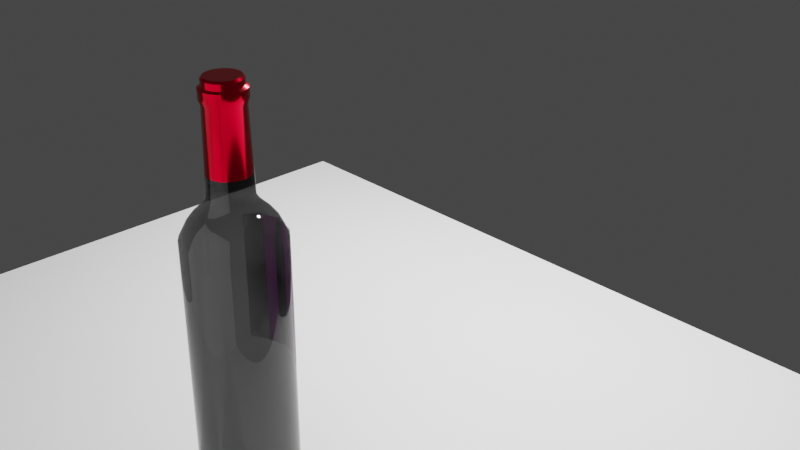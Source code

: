 # Source: BOTELLA.blend  (saved by Blender 3.1.7; exported with 4.5.12 LTS)
import bpy
from mathutils import Matrix  # noqa: F401  (used for matrix-valued properties, if any)

bpy.ops.wm.read_factory_settings(use_empty=True)
scene = bpy.context.scene
scene.name = 'Scene'

# ---- collections
col_collection = bpy.data.collections.new('Collection'); scene.collection.children.link(col_collection)

# ---- images (referenced by path relative to the original .blend; pixels are not part of the script)
import os
ASSET_DIR = os.environ.get("B2B_ASSET_DIR", "")  # directory of the original .blend (textures are referenced by path, not embedded)
HERE = os.path.dirname(os.path.abspath(__file__))  # packed textures are extracted next to this script under _unpacked/

def load_image(name, relpath, width, height, colorspace="sRGB"):
    """Load a texture the original file referenced (path relative to the .blend, or extracted next to this script)."""
    p = next((c for c in (os.path.join(HERE, relpath), os.path.join(ASSET_DIR, relpath)) if relpath and os.path.exists(c)), "")
    if p:
        img = bpy.data.images.load(p, check_existing=True)
        img.name = name
    else:  # same state as the original file: an image datablock whose file is absent (Cycles renders it pink)
        img = bpy.data.images.new(name, width, height)
        img.source = "FILE"
        img.filepath = "//" + (relpath or name)
    img.colorspace_settings.name = colorspace
    return img
img_protos_gran_reserva_gen_rica_jpg = load_image('Protos-Gran-Reserva-GENÉRICA.jpg', 'Protos-Gran-Reserva-GENÉRICA.jpg', 1024, 1024, 'sRGB')

# ---- materials (node trees are filled in below, after node groups)
mat_material_001 = bpy.data.materials.new('Material.001')
mat_material_002 = bpy.data.materials.new('Material.002')
mat_material = bpy.data.materials.new('Material')
mat_protos_gran_reserva_gen_rica = bpy.data.materials.new('Protos-Gran-Reserva-GENÉRICA')
mat_protos_gran_reserva_gen_rica.surface_render_method = 'BLENDED'
mat_protos_gran_reserva_gen_rica.blend_method = 'BLEND'

# ---- node groups
ng_auto_smooth = bpy.data.node_groups.new('Auto Smooth', 'GeometryNodeTree')
_s = ng_auto_smooth.interface.new_socket(name='Geometry', in_out='OUTPUT', socket_type='NodeSocketGeometry')
_s = ng_auto_smooth.interface.new_socket(name='Geometry', in_out='INPUT', socket_type='NodeSocketGeometry')
_s = ng_auto_smooth.interface.new_socket(name='Angle', in_out='INPUT', socket_type='NodeSocketFloat')
_s.subtype = 'ANGLE'
_s.min_value = 0.0
_s.max_value = 3.142
ng_auto_smooth.is_modifier = True
_N = ng_auto_smooth.nodes; _L = ng_auto_smooth.links
n0 = _N.new('NodeGroupOutput'); n0.name = 'Group Output'; n0.location = (480, -100)
n1 = _N.new('NodeGroupInput'); n1.name = 'Group Input'; n1.location = (-420, -300)
n2 = _N.new('NodeGroupInput'); n2.name = 'Group Input.001'; n2.location = (-60, -100)
n3 = _N.new('GeometryNodeSetShadeSmooth'); n3.name = 'Set Shade Smooth'; n3.location = (120, -100)
n3.domain = 'EDGE'
n4 = _N.new('GeometryNodeSetShadeSmooth'); n4.name = 'Set Shade Smooth.001'; n4.location = (300, -100)
n5 = _N.new('GeometryNodeInputMeshEdgeAngle'); n5.name = 'Edge Angle'; n5.location = (-420, -220)
n6 = _N.new('GeometryNodeInputEdgeSmooth'); n6.name = 'Is Edge Smooth'; n6.location = (-60, -160)
n7 = _N.new('GeometryNodeInputShadeSmooth'); n7.name = 'Is Face Smooth'; n7.location = (-240, -340)
n8 = _N.new('FunctionNodeBooleanMath'); n8.name = 'Boolean Math'; n8.location = (-60, -220)
n9 = _N.new('FunctionNodeCompare'); n9.name = 'Compare'; n9.location = (-240, -180)
n9.operation = 'LESS_EQUAL'
_L.new(n5.outputs[0], n9.inputs[0])
_L.new(n4.outputs[0], n0.inputs[0])
_L.new(n1.outputs[1], n9.inputs[1])
_L.new(n9.outputs[0], n8.inputs[0])
_L.new(n7.outputs[0], n8.inputs[1])
_L.new(n2.outputs[0], n3.inputs[0])
_L.new(n6.outputs[0], n3.inputs[1])
_L.new(n3.outputs[0], n4.inputs[0])
_L.new(n8.outputs[0], n3.inputs[2])
n0.is_active_output = True

# ---- material node trees
mat_material_001.use_nodes = True; mat_material_001.node_tree.nodes.clear()
_N = mat_material_001.node_tree.nodes; _L = mat_material_001.node_tree.links
n0 = _N.new('ShaderNodeBsdfPrincipled'); n0.name = 'Principled BSDF'; n0.location = (10, 300)
n0.distribution = 'GGX'
n0.subsurface_method = 'RANDOM_WALK_SKIN'
n0.inputs[0].default_value = (0.0, 0.0, 0.0, 1.0)
n0.inputs[2].default_value = 0.0
n0.inputs[3].default_value = 1.45
n0.inputs[27].default_value = (0.0, 0.0, 0.0, 1.0)
n0.inputs[28].default_value = 1.0
n1 = _N.new('ShaderNodeOutputMaterial'); n1.name = 'Material Output'; n1.location = (696, 315)
n2 = _N.new('ShaderNodeMixShader'); n2.name = 'Mix Shader'; n2.location = (522, 313)
n2.inputs[0].default_value = 0.1733
n3 = _N.new('ShaderNodeBsdfTransparent'); n3.name = 'Transparent BSDF'; n3.location = (269, 74)
_L.new(n2.outputs[0], n1.inputs[0])
_L.new(n0.outputs[0], n2.inputs[1])
_L.new(n3.outputs[0], n2.inputs[2])
n1.is_active_output = True
mat_material_002.use_nodes = True; mat_material_002.node_tree.nodes.clear()
_N = mat_material_002.node_tree.nodes; _L = mat_material_002.node_tree.links
n0 = _N.new('ShaderNodeBsdfPrincipled'); n0.name = 'Principled BSDF'; n0.location = (10, 300)
n0.distribution = 'GGX'
n0.subsurface_method = 'RANDOM_WALK_SKIN'
n0.inputs[0].default_value = (0.8, 0.0002859, 0.02236, 1.0)
n0.inputs[1].default_value = 1.0
n0.inputs[2].default_value = 0.1364
n0.inputs[3].default_value = 1.45
n0.inputs[27].default_value = (0.0, 0.0, 0.0, 1.0)
n0.inputs[28].default_value = 1.0
n1 = _N.new('ShaderNodeOutputMaterial'); n1.name = 'Material Output'; n1.location = (300, 300)
_L.new(n0.outputs[0], n1.inputs[0])
n1.is_active_output = True
mat_material.use_nodes = True; mat_material.node_tree.nodes.clear()
_N = mat_material.node_tree.nodes; _L = mat_material.node_tree.links
n0 = _N.new('ShaderNodeBsdfPrincipled'); n0.name = 'Principled BSDF'; n0.location = (10, 300)
n0.distribution = 'GGX'
n0.subsurface_method = 'RANDOM_WALK_SKIN'
n0.inputs[3].default_value = 1.45
n0.inputs[27].default_value = (0.0, 0.0, 0.0, 1.0)
n0.inputs[28].default_value = 1.0
n1 = _N.new('ShaderNodeOutputMaterial'); n1.name = 'Material Output'; n1.location = (300, 300)
_L.new(n0.outputs[0], n1.inputs[0])
n1.is_active_output = True
mat_protos_gran_reserva_gen_rica.use_nodes = True; mat_protos_gran_reserva_gen_rica.node_tree.nodes.clear()
_N = mat_protos_gran_reserva_gen_rica.node_tree.nodes; _L = mat_protos_gran_reserva_gen_rica.node_tree.links
n0 = _N.new('ShaderNodeOutputMaterial'); n0.name = 'Material Output'; n0.location = (300, 300)
n1 = _N.new('ShaderNodeTexImage'); n1.name = 'Image Texture'; n1.location = (-200, 300)
n1.image = img_protos_gran_reserva_gen_rica_jpg
n1.extension = 'CLIP'
n2 = _N.new('ShaderNodeBsdfPrincipled'); n2.name = 'Principled BSDF'; n2.location = (0, 300)
n2.distribution = 'GGX'
n2.subsurface_method = 'RANDOM_WALK_SKIN'
n2.inputs[3].default_value = 1.45
n2.inputs[27].default_value = (0.0, 0.0, 0.0, 1.0)
n2.inputs[28].default_value = 1.0
_L.new(n1.outputs[0], n2.inputs[0])
_L.new(n1.outputs[1], n2.inputs[4])
_L.new(n2.outputs[0], n0.inputs[0])
n0.is_active_output = True

# ---- world
world_world = bpy.data.worlds.new('World'); scene.world = world_world
world_world.use_nodes = True; world_world.node_tree.nodes.clear()
_N = world_world.node_tree.nodes; _L = world_world.node_tree.links
n0 = _N.new('ShaderNodeOutputWorld'); n0.name = 'World Output'; n0.location = (300, 300)
n1 = _N.new('ShaderNodeBackground'); n1.name = 'Background'; n1.location = (10, 300)
n1.inputs[0].default_value = (0.05088, 0.05088, 0.05088, 1.0)
_L.new(n1.outputs[0], n0.inputs[0])
n0.is_active_output = True
world_world.color = (0.05088, 0.05088, 0.05088)
world_world.use_sun_shadow = False
world_world.sun_shadow_jitter_overblur = 0.0

# ---- cameras
cam_camera = bpy.data.cameras.new('Camera')
cam_camera.clip_end = 100.0
cam_camera.ortho_scale = 7.314

# ---- lights
light_light = bpy.data.lights.new('Light', 'POINT')
light_light.transmission_factor = 0.0
light_light.energy = 2202.0
light_light.shadow_soft_size = 0.1
light_light.shadow_maximum_resolution = 0.006
light_light.use_absolute_resolution = True
light_light_001 = bpy.data.lights.new('Light.001', 'POINT')
light_light_001.transmission_factor = 0.0
light_light_001.energy = 2202.0
light_light_001.shadow_soft_size = 0.1
light_light_001.shadow_maximum_resolution = 0.006
light_light_001.use_absolute_resolution = True

# ---- meshes
me_cylinder = bpy.data.meshes.new('Cylinder')
me_cylinder.from_pydata([(0.0, 1.0, -1.023), (0.0, 1.0, 4.253), (0.1951, 0.9808, -1.023), (0.1951, 0.9808, 4.253), (0.3827, 0.9239, -1.023), (0.3827, 0.9239, 4.253), (0.5556, 0.8315, -1.023), (0.5556, 0.8315, 4.253), (0.7071, 0.7071, -1.023), (0.7071, 0.7071, 4.253), (0.8315, 0.5556, -1.023), (0.8315, 0.5556, 4.253), (0.9239, 0.3827, -1.023), (0.9239, 0.3827, 4.253), (0.9808, 0.1951, -1.023), (0.9808, 0.1951, 4.253), (1.0, -4.371e-08, -1.023), (1.0, -4.371e-08, 4.253), (0.9808, -0.1951, -1.023), (0.9808, -0.1951, 4.253), (0.9239, -0.3827, -1.023), (0.9239, -0.3827, 4.253), (0.8315, -0.5556, -1.023), (0.8315, -0.5556, 4.253), (0.7071, -0.7071, -1.023), (0.7071, -0.7071, 4.253), (0.5556, -0.8315, -1.023), (0.5556, -0.8315, 4.253), (0.3827, -0.9239, -1.023), (0.3827, -0.9239, 4.253), (0.1951, -0.9808, -1.023), (0.1951, -0.9808, 4.253), (-8.742e-08, -1.0, -1.023), (-8.742e-08, -1.0, 4.253), (-0.1951, -0.9808, -1.023), (-0.1951, -0.9808, 4.253), (-0.3827, -0.9239, -1.023), (-0.3827, -0.9239, 4.253), (-0.5556, -0.8315, -1.023), (-0.5556, -0.8315, 4.253), (-0.7071, -0.7071, -1.023), (-0.7071, -0.7071, 4.253), (-0.8315, -0.5556, -1.023), (-0.8315, -0.5556, 4.253), (-0.9239, -0.3827, -1.023), (-0.9239, -0.3827, 4.253), (-0.9808, -0.1951, -1.023), (-0.9808, -0.1951, 4.253), (-1.0, 1.192e-08, -1.023), (-1.0, 1.192e-08, 4.253), (-0.9808, 0.1951, -1.023), (-0.9808, 0.1951, 4.253), (-0.9239, 0.3827, -1.023), (-0.9239, 0.3827, 4.253), (-0.8315, 0.5556, -1.023), (-0.8315, 0.5556, 4.253), (-0.7071, 0.7071, -1.023), (-0.7071, 0.7071, 4.253), (-0.5556, 0.8315, -1.023), (-0.5556, 0.8315, 4.253), (-0.3827, 0.9239, -1.023), (-0.3827, 0.9239, 4.253), (-0.1951, 0.9808, -1.023), (-0.1951, 0.9808, 4.253), (-0.1429, 0.7186, -1.471), (-0.2804, 0.6769, -1.471), (-0.407, 0.6092, -1.471), (-0.518, 0.518, -1.471), (-0.6092, 0.407, -1.471), (-0.6769, 0.2804, -1.471), (-0.7186, 0.1429, -1.471), (-0.7326, 8.736e-09, -1.471), (-0.7186, -0.1429, -1.471), (-0.6769, -0.2804, -1.471), (-0.6092, -0.407, -1.471), (-0.518, -0.518, -1.471), (-0.407, -0.6092, -1.471), (-0.2804, -0.6769, -1.471), (-0.1429, -0.7186, -1.471), (-5.589e-08, -0.7326, -1.471), (0.1429, -0.7186, -1.471), (0.2804, -0.6769, -1.471), (0.407, -0.6092, -1.471), (0.518, -0.518, -1.471), (0.6092, -0.407, -1.471), (0.6769, -0.2804, -1.471), (0.7186, -0.1429, -1.471), (0.7326, -3.202e-08, -1.471), (0.7186, 0.1429, -1.471), (0.6769, 0.2804, -1.471), (0.6092, 0.407, -1.471), (0.518, 0.518, -1.471), (0.407, 0.6092, -1.471), (0.2804, 0.6769, -1.471), (0.1429, 0.7186, -1.471), (8.158e-09, 0.7326, -1.471), (5.903e-09, 0.8383, -1.339), (0.1635, 0.8222, -1.339), (0.3208, 0.7745, -1.339), (0.4657, 0.697, -1.339), (0.5928, 0.5928, -1.339), (0.697, 0.4657, -1.339), (0.7745, 0.3208, -1.339), (0.8222, 0.1635, -1.339), (0.8383, -3.664e-08, -1.339), (0.8222, -0.1635, -1.339), (0.7745, -0.3208, -1.339), (0.697, -0.4657, -1.339), (0.5928, -0.5928, -1.339), (0.4657, -0.697, -1.339), (0.3208, -0.7745, -1.339), (0.1635, -0.8222, -1.339), (-6.738e-08, -0.8383, -1.339), (-0.1635, -0.8222, -1.339), (-0.3208, -0.7745, -1.339), (-0.4657, -0.697, -1.339), (-0.5928, -0.5928, -1.339), (-0.697, -0.4657, -1.339), (-0.7745, -0.3208, -1.339), (-0.8222, -0.1635, -1.339), (-0.8383, 9.996e-09, -1.339), (-0.8222, 0.1635, -1.339), (-0.7745, 0.3208, -1.339), (-0.697, 0.4657, -1.339), (-0.5928, 0.5928, -1.339), (-0.4657, 0.697, -1.339), (-0.3208, 0.7745, -1.339), (-0.1635, 0.8222, -1.339), (0.1197, 0.6018, -1.584), (0.2348, 0.5669, -1.584), (0.3409, 0.5102, -1.584), (0.4339, 0.4339, -1.584), (0.5102, 0.3409, -1.584), (0.5669, 0.2348, -1.584), (0.6018, 0.1197, -1.584), (0.6136, -2.682e-08, -1.584), (0.6018, -0.1197, -1.584), (0.5669, -0.2348, -1.584), (0.5102, -0.3409, -1.584), (0.4339, -0.4339, -1.584), (0.3409, -0.5102, -1.584), (0.2348, -0.5669, -1.584), (0.1197, -0.6018, -1.584), (-4.4e-08, -0.6136, -1.584), (-0.1197, -0.6018, -1.584), (-0.2348, -0.5669, -1.584), (-0.3409, -0.5102, -1.584), (-0.4339, -0.4339, -1.584), (-0.5102, -0.3409, -1.584), (-0.5669, -0.2348, -1.584), (-0.6018, -0.1197, -1.584), (-0.6136, 7.317e-09, -1.584), (-0.6018, 0.1197, -1.584), (-0.5669, 0.2348, -1.584), (-0.5102, 0.3409, -1.584), (-0.4339, 0.4339, -1.584), (-0.3409, 0.5102, -1.584), (-0.2348, 0.5669, -1.584), (9.641e-09, 0.6136, -1.584), (-0.1197, 0.6018, -1.584), (-0.1012, 0.5087, -1.685), (-0.1985, 0.4792, -1.685), (-0.2881, 0.4312, -1.685), (-0.3667, 0.3667, -1.685), (-0.4312, 0.2881, -1.685), (-0.4792, 0.1985, -1.685), (-0.5087, 0.1012, -1.685), (-0.5187, 6.185e-09, -1.685), (-0.5087, -0.1012, -1.685), (-0.4792, -0.1985, -1.685), (-0.4312, -0.2881, -1.685), (-0.3667, -0.3667, -1.685), (-0.2881, -0.4312, -1.685), (-0.1985, -0.4792, -1.685), (-0.1012, -0.5087, -1.685), (-3.302e-08, -0.5187, -1.685), (0.1012, -0.5087, -1.685), (0.1985, -0.4792, -1.685), (0.2881, -0.4312, -1.685), (0.3667, -0.3667, -1.685), (0.4312, -0.2881, -1.685), (0.4792, -0.1985, -1.685), (0.5087, -0.1012, -1.685), (0.5187, -2.267e-08, -1.685), (0.5087, 0.1012, -1.685), (0.4792, 0.1985, -1.685), (0.4312, 0.2881, -1.685), (0.3667, 0.3667, -1.685), (0.2881, 0.4312, -1.685), (0.1985, 0.4792, -1.685), (0.1012, 0.5087, -1.685), (1.232e-08, 0.5187, -1.685), (0.08691, 0.4369, -1.824), (0.1705, 0.4116, -1.824), (0.2475, 0.3704, -1.824), (0.315, 0.315, -1.824), (0.3704, 0.2475, -1.824), (0.4116, 0.1705, -1.824), (0.4369, 0.08691, -1.824), (0.4455, -8.674e-08, -1.824), (0.4369, -0.08691, -1.824), (0.4116, -0.1705, -1.824), (0.3704, -0.2475, -1.824), (0.315, -0.315, -1.824), (0.2475, -0.3704, -1.824), (0.1705, -0.4116, -1.824), (0.08691, -0.4369, -1.824), (-2.492e-08, -0.4455, -1.824), (-0.08691, -0.4369, -1.824), (-0.1705, -0.4116, -1.824), (-0.2475, -0.3704, -1.824), (-0.315, -0.315, -1.824), (-0.3704, -0.2475, -1.824), (-0.4116, -0.1705, -1.824), (-0.4369, -0.08691, -1.824), (-0.4455, -6.195e-08, -1.824), (-0.4369, 0.08691, -1.824), (-0.4116, 0.1705, -1.824), (-0.3704, 0.2475, -1.824), (-0.315, 0.315, -1.824), (-0.2475, 0.3704, -1.824), (-0.1705, 0.4116, -1.824), (1.403e-08, 0.4455, -1.824), (-0.08691, 0.4369, -1.824), (-0.07911, 0.3977, -3.552), (-0.1552, 0.3747, -3.552), (-0.2253, 0.3372, -3.552), (-0.2868, 0.2867, -3.552), (-0.3372, 0.2253, -3.552), (-0.3747, 0.1552, -3.552), (-0.3977, 0.07911, -3.552), (-0.4055, -5.639e-08, -3.552), (-0.3977, -0.07911, -3.552), (-0.3747, -0.1552, -3.552), (-0.3372, -0.2253, -3.552), (-0.2867, -0.2868, -3.552), (-0.2253, -0.3372, -3.552), (-0.1552, -0.3747, -3.552), (-0.07911, -0.3977, -3.552), (-2.905e-08, -0.4055, -3.552), (0.07911, -0.3977, -3.552), (0.1552, -0.3747, -3.552), (0.2253, -0.3372, -3.552), (0.2868, -0.2868, -3.552), (0.3372, -0.2253, -3.552), (0.3747, -0.1552, -3.552), (0.3977, -0.07911, -3.552), (0.4055, -7.896e-08, -3.552), (0.3977, 0.07911, -3.552), (0.3747, 0.1552, -3.552), (0.3372, 0.2253, -3.552), (0.2868, 0.2867, -3.552), (0.2253, 0.3372, -3.552), (0.1552, 0.3747, -3.552), (0.07911, 0.3977, -3.552), (6.404e-09, 0.4055, -3.552), (0.08739, 0.4393, -3.653), (0.1714, 0.4139, -3.653), (0.2489, 0.3725, -3.653), (0.3167, 0.3167, -3.653), (0.3725, 0.2489, -3.653), (0.4139, 0.1714, -3.653), (0.4393, 0.08739, -3.653), (0.448, -8.722e-08, -3.653), (0.4393, -0.08739, -3.653), (0.4139, -0.1714, -3.653), (0.3725, -0.2489, -3.653), (0.3167, -0.3167, -3.653), (0.2489, -0.3725, -3.653), (0.1714, -0.4139, -3.653), (0.08739, -0.4393, -3.653), (-3.368e-08, -0.448, -3.653), (-0.08739, -0.4393, -3.653), (-0.1714, -0.4139, -3.653), (-0.2489, -0.3725, -3.653), (-0.3167, -0.3167, -3.653), (-0.3725, -0.2489, -3.653), (-0.4139, -0.1714, -3.653), (-0.4393, -0.08739, -3.653), (-0.448, -6.229e-08, -3.653), (-0.4393, 0.08739, -3.653), (-0.4139, 0.1714, -3.653), (-0.3725, 0.2489, -3.653), (-0.3167, 0.3167, -3.653), (-0.2489, 0.3725, -3.653), (-0.1714, 0.4139, -3.653), (5.484e-09, 0.448, -3.653), (-0.08739, 0.4393, -3.653), (-0.08739, 0.4393, -3.842), (-0.1714, 0.4139, -3.842), (-0.2489, 0.3725, -3.842), (-0.3167, 0.3167, -3.842), (-0.3725, 0.2489, -3.842), (-0.4139, 0.1714, -3.842), (-0.4393, 0.08739, -3.842), (-0.448, -6.229e-08, -3.842), (-0.4393, -0.08739, -3.842), (-0.4139, -0.1714, -3.842), (-0.3725, -0.2489, -3.842), (-0.3167, -0.3167, -3.842), (-0.2489, -0.3725, -3.842), (-0.1714, -0.4139, -3.842), (-0.08739, -0.4393, -3.842), (-3.393e-08, -0.448, -3.842), (0.08739, -0.4393, -3.842), (0.1714, -0.4139, -3.842), (0.2489, -0.3725, -3.842), (0.3167, -0.3167, -3.842), (0.3725, -0.2489, -3.842), (0.4139, -0.1714, -3.842), (0.4393, -0.08739, -3.842), (0.448, -8.722e-08, -3.842), (0.4393, 0.08739, -3.842), (0.4139, 0.1714, -3.842), (0.3725, 0.2489, -3.842), (0.3167, 0.3167, -3.842), (0.2489, 0.3725, -3.842), (0.1714, 0.4139, -3.842), (0.08739, 0.4393, -3.842), (5.227e-09, 0.448, -3.842), (0.07554, 0.3798, -3.88), (0.1482, 0.3577, -3.88), (0.2151, 0.3219, -3.88), (0.2738, 0.2738, -3.88), (0.3219, 0.2151, -3.88), (0.3577, 0.1482, -3.88), (0.3798, 0.07554, -3.88), (0.3872, -7.539e-08, -3.88), (0.3798, -0.07554, -3.88), (0.3577, -0.1482, -3.88), (0.3219, -0.2151, -3.88), (0.2738, -0.2738, -3.88), (0.2151, -0.3219, -3.88), (0.1482, -0.3577, -3.88), (0.07554, -0.3798, -3.88), (-2.475e-08, -0.3872, -3.88), (-0.07554, -0.3798, -3.88), (-0.1482, -0.3577, -3.88), (-0.2151, -0.3219, -3.88), (-0.2738, -0.2738, -3.88), (-0.3219, -0.2151, -3.88), (-0.3577, -0.1482, -3.88), (-0.3798, -0.07554, -3.88), (-0.3872, -5.384e-08, -3.88), (-0.3798, 0.07554, -3.88), (-0.3577, 0.1482, -3.88), (-0.3219, 0.2151, -3.88), (-0.2738, 0.2738, -3.88), (-0.2151, 0.3219, -3.88), (-0.1482, 0.3577, -3.88), (9.105e-09, 0.3872, -3.88), (-0.07554, 0.3798, -3.88), (-0.07554, 0.3798, -4.0), (-0.1482, 0.3577, -4.0), (-0.2151, 0.3219, -4.0), (-0.2738, 0.2738, -4.0), (-0.3219, 0.2151, -4.0), (-0.3577, 0.1482, -4.0), (-0.3798, 0.07554, -4.0), (-0.3872, -5.384e-08, -4.0), (-0.3798, -0.07554, -4.0), (-0.3577, -0.1482, -4.0), (-0.3219, -0.2151, -4.0), (-0.2738, -0.2738, -4.0), (-0.2151, -0.3219, -4.0), (-0.1482, -0.3577, -4.0), (-0.07554, -0.3798, -4.0), (-2.504e-08, -0.3872, -4.0), (0.07554, -0.3798, -4.0), (0.1482, -0.3577, -4.0), (0.2151, -0.3219, -4.0), (0.2738, -0.2738, -4.0), (0.3219, -0.2151, -4.0), (0.3577, -0.1482, -4.0), (0.3798, -0.07554, -4.0), (0.3872, -7.539e-08, -4.0), (0.3798, 0.07554, -4.0), (0.3577, 0.1482, -4.0), (0.3219, 0.2151, -4.0), (0.2738, 0.2738, -4.0), (0.2151, 0.3219, -4.0), (0.1482, 0.3577, -4.0), (0.07554, 0.3798, -4.0), (8.814e-09, 0.3872, -4.0), (0.06831, 0.3434, -4.044), (0.134, 0.3235, -4.044), (0.1945, 0.2911, -4.044), (0.2476, 0.2476, -4.044), (0.2911, 0.1945, -4.044), (0.3235, 0.134, -4.044), (0.3434, 0.06831, -4.044), (0.3501, -6.817e-08, -4.044), (0.3434, -0.06831, -4.044), (0.3235, -0.134, -4.044), (0.2911, -0.1945, -4.044), (0.2476, -0.2476, -4.044), (0.1945, -0.2911, -4.044), (0.134, -0.3235, -4.044), (0.06831, -0.3434, -4.044), (-1.965e-08, -0.3501, -4.044), (-0.06831, -0.3434, -4.044), (-0.134, -0.3235, -4.044), (-0.1945, -0.2911, -4.044), (-0.2476, -0.2476, -4.044), (-0.2911, -0.1945, -4.044), (-0.3235, -0.134, -4.044), (-0.3434, -0.06831, -4.044), (-0.3501, -4.869e-08, -4.044), (-0.3434, 0.06831, -4.044), (-0.3235, 0.134, -4.044), (-0.2911, 0.1945, -4.044), (-0.2476, 0.2476, -4.044), (-0.1945, 0.2911, -4.044), (-0.134, 0.3235, -4.044), (1.096e-08, 0.3501, -4.044), (-0.06831, 0.3434, -4.044), (1.253e-08, 0.3124, -4.044), (0.06094, 0.3064, -4.044), (0.1195, 0.2886, -4.044), (0.1736, 0.2597, -4.044), (0.2209, 0.2209, -4.044), (0.2597, 0.1736, -4.044), (0.2886, 0.1195, -4.044), (0.3064, 0.06094, -4.044), (0.3124, -4.853e-08, -4.044), (0.3064, -0.06094, -4.044), (0.2886, -0.1195, -4.044), (0.2597, -0.1736, -4.044), (0.2209, -0.2209, -4.044), (0.1736, -0.2597, -4.044), (0.1195, -0.2886, -4.044), (0.06094, -0.3064, -4.044), (-1.478e-08, -0.3124, -4.044), (-0.06094, -0.3064, -4.044), (-0.1195, -0.2886, -4.044), (-0.1736, -0.2597, -4.044), (-0.2209, -0.2209, -4.044), (-0.2597, -0.1736, -4.044), (-0.2886, -0.1195, -4.044), (-0.3064, -0.06094, -4.044), (-0.3124, -3.115e-08, -4.044), (-0.3064, 0.06094, -4.044), (-0.2886, 0.1195, -4.044), (-0.2597, 0.1736, -4.044), (-0.2209, 0.2209, -4.044), (-0.1736, 0.2597, -4.044), (-0.1195, 0.2886, -4.044), (-0.06094, 0.3064, -4.044), (0.1693, 0.8514, 4.432), (1.295e-08, 0.868, 4.432), (0.3322, 0.802, 4.432), (0.4823, 0.7217, 4.432), (0.6138, 0.6138, 4.432), (0.7217, 0.4823, 4.432), (0.802, 0.3322, 4.432), (0.8514, 0.1693, 4.432), (0.868, 2.498e-08, 4.432), (0.8514, -0.1693, 4.432), (0.802, -0.3322, 4.432), (0.7217, -0.4823, 4.432), (0.6138, -0.6138, 4.432), (0.4823, -0.7217, 4.432), (0.3322, -0.802, 4.432), (0.1693, -0.8514, 4.432), (-6.294e-08, -0.868, 4.432), (-0.1693, -0.8514, 4.432), (-0.3322, -0.802, 4.432), (-0.4823, -0.7217, 4.432), (-0.6138, -0.6138, 4.432), (-0.7217, -0.4823, 4.432), (-0.802, -0.3322, 4.432), (-0.8514, -0.1693, 4.432), (-0.868, 7.328e-08, 4.432), (-0.8514, 0.1693, 4.432), (-0.802, 0.3322, 4.432), (-0.7217, 0.4823, 4.432), (-0.6138, 0.6138, 4.432), (-0.4823, 0.7217, 4.432), (-0.3322, 0.802, 4.432), (-0.1693, 0.8514, 4.432), (-0.3619, -0.2418, -2.268), (0.4269, 0.08491, -2.268), (-0.3077, -0.3077, -2.268), (0.4021, 0.1665, -2.268), (-0.2418, -0.3619, -2.268), (0.3619, 0.2418, -2.268), (-0.1665, -0.4021, -2.268), (-0.08491, 0.4269, -2.268), (0.3077, 0.3077, -2.268), (-0.08491, -0.4269, -2.268), (-0.1665, 0.4021, -2.268), (0.2418, 0.3619, -2.268), (-2.598e-08, -0.4352, -2.268), (-0.2418, 0.3619, -2.268), (0.1665, 0.4021, -2.268), (0.08491, -0.4269, -2.268), (-0.3077, 0.3077, -2.268), (1.207e-08, 0.4352, -2.268), (0.08491, 0.4269, -2.268), (0.1665, -0.4021, -2.268), (-0.3619, 0.2418, -2.268), (0.2418, -0.3619, -2.268), (-0.4021, 0.1665, -2.268), (0.3077, -0.3077, -2.268), (-0.4269, 0.08491, -2.268), (0.3619, -0.2418, -2.268), (-0.4352, -6.052e-08, -2.268), (0.4021, -0.1665, -2.268), (-0.4021, -0.1665, -2.268), (-0.4269, -0.08491, -2.268), (0.4352, -8.474e-08, -2.268), (0.4269, -0.08491, -2.268)], [], [(0, 1, 3, 2), (2, 3, 5, 4), (4, 5, 7, 6), (6, 7, 9, 8), (8, 9, 11, 10), (10, 11, 13, 12), (12, 13, 15, 14), (14, 15, 17, 16), (16, 17, 19, 18), (18, 19, 21, 20), (20, 21, 23, 22), (22, 23, 25, 24), (24, 25, 27, 26), (26, 27, 29, 28), (28, 29, 31, 30), (30, 31, 33, 32), (32, 33, 35, 34), (34, 35, 37, 36), (36, 37, 39, 38), (38, 39, 41, 40), (40, 41, 43, 42), (42, 43, 45, 44), (44, 45, 47, 46), (46, 47, 49, 48), (48, 49, 51, 50), (50, 51, 53, 52), (52, 53, 55, 54), (54, 55, 57, 56), (56, 57, 59, 58), (58, 59, 61, 60), (17, 15, 455, 456), (60, 61, 63, 62), (62, 63, 1, 0), (48, 50, 121, 120), (30, 32, 112, 111), (12, 14, 103, 102), (56, 58, 125, 124), (38, 40, 116, 115), (20, 22, 107, 106), (2, 4, 98, 97), (46, 48, 120, 119), (28, 30, 111, 110), (10, 12, 102, 101), (54, 56, 124, 123), (36, 38, 115, 114), (18, 20, 106, 105), (62, 0, 96, 127), (44, 46, 119, 118), (0, 2, 97, 96), (26, 28, 110, 109), (8, 10, 101, 100), (52, 54, 123, 122), (34, 36, 114, 113), (16, 18, 105, 104), (60, 62, 127, 126), (42, 44, 118, 117), (24, 26, 109, 108), (6, 8, 100, 99), (50, 52, 122, 121), (32, 34, 113, 112), (14, 16, 104, 103), (58, 60, 126, 125), (40, 42, 117, 116), (22, 24, 108, 107), (4, 6, 99, 98), (385, 386, 419, 418), (116, 117, 74, 75), (102, 103, 88, 89), (115, 116, 75, 76), (101, 102, 89, 90), (114, 115, 76, 77), (127, 96, 95, 64), (100, 101, 90, 91), (113, 114, 77, 78), (126, 127, 64, 65), (99, 100, 91, 92), (112, 113, 78, 79), (125, 126, 65, 66), (98, 99, 92, 93), (111, 112, 79, 80), (124, 125, 66, 67), (97, 98, 93, 94), (110, 111, 80, 81), (123, 124, 67, 68), (96, 97, 94, 95), (109, 110, 81, 82), (122, 123, 68, 69), (108, 109, 82, 83), (121, 122, 69, 70), (107, 108, 83, 84), (120, 121, 70, 71), (106, 107, 84, 85), (119, 120, 71, 72), (105, 106, 85, 86), (118, 119, 72, 73), (104, 105, 86, 87), (117, 118, 73, 74), (103, 104, 87, 88), (81, 80, 142, 141), (94, 93, 129, 128), (67, 66, 156, 155), (80, 79, 143, 142), (93, 92, 130, 129), (66, 65, 157, 156), (79, 78, 144, 143), (92, 91, 131, 130), (65, 64, 159, 157), (78, 77, 145, 144), (91, 90, 132, 131), (64, 95, 158, 159), (77, 76, 146, 145), (90, 89, 133, 132), (76, 75, 147, 146), (89, 88, 134, 133), (75, 74, 148, 147), (88, 87, 135, 134), (74, 73, 149, 148), (87, 86, 136, 135), (73, 72, 150, 149), (86, 85, 137, 136), (72, 71, 151, 150), (85, 84, 138, 137), (71, 70, 152, 151), (84, 83, 139, 138), (70, 69, 153, 152), (83, 82, 140, 139), (69, 68, 154, 153), (82, 81, 141, 140), (95, 94, 128, 158), (68, 67, 155, 154), (142, 143, 175, 176), (155, 156, 162, 163), (128, 129, 189, 190), (141, 142, 176, 177), (154, 155, 163, 164), (158, 128, 190, 191), (140, 141, 177, 178), (153, 154, 164, 165), (139, 140, 178, 179), (152, 153, 165, 166), (138, 139, 179, 180), (151, 152, 166, 167), (137, 138, 180, 181), (150, 151, 167, 168), (136, 137, 181, 182), (149, 150, 168, 169), (135, 136, 182, 183), (148, 149, 169, 170), (134, 135, 183, 184), (147, 148, 170, 171), (133, 134, 184, 185), (146, 147, 171, 172), (132, 133, 185, 186), (145, 146, 172, 173), (159, 158, 191, 160), (131, 132, 186, 187), (144, 145, 173, 174), (157, 159, 160, 161), (130, 131, 187, 188), (143, 144, 174, 175), (156, 157, 161, 162), (129, 130, 188, 189), (178, 177, 205, 204), (191, 190, 192, 222), (164, 163, 219, 218), (177, 176, 206, 205), (190, 189, 193, 192), (163, 162, 220, 219), (176, 175, 207, 206), (189, 188, 194, 193), (162, 161, 221, 220), (175, 174, 208, 207), (188, 187, 195, 194), (161, 160, 223, 221), (174, 173, 209, 208), (187, 186, 196, 195), (160, 191, 222, 223), (173, 172, 210, 209), (186, 185, 197, 196), (172, 171, 211, 210), (185, 184, 198, 197), (171, 170, 212, 211), (184, 183, 199, 198), (170, 169, 213, 212), (183, 182, 200, 199), (169, 168, 214, 213), (182, 181, 201, 200), (168, 167, 215, 214), (181, 180, 202, 201), (167, 166, 216, 215), (180, 179, 203, 202), (166, 165, 217, 216), (179, 178, 204, 203), (165, 164, 218, 217), (480, 508, 233, 234), (481, 510, 247, 248), (482, 480, 234, 235), (483, 481, 248, 249), (484, 482, 235, 236), (485, 483, 249, 250), (486, 484, 236, 237), (487, 497, 255, 224), (488, 485, 250, 251), (489, 486, 237, 238), (490, 487, 224, 225), (491, 488, 251, 252), (492, 489, 238, 239), (493, 490, 225, 226), (494, 491, 252, 253), (495, 492, 239, 240), (496, 493, 226, 227), (498, 494, 253, 254), (499, 495, 240, 241), (500, 496, 227, 228), (497, 498, 254, 255), (501, 499, 241, 242), (502, 500, 228, 229), (503, 501, 242, 243), (504, 502, 229, 230), (505, 503, 243, 244), (506, 504, 230, 231), (507, 505, 244, 245), (509, 506, 231, 232), (511, 507, 245, 246), (508, 509, 232, 233), (510, 511, 246, 247), (248, 247, 263, 262), (234, 233, 277, 276), (247, 246, 264, 263), (233, 232, 278, 277), (246, 245, 265, 264), (232, 231, 279, 278), (245, 244, 266, 265), (231, 230, 280, 279), (244, 243, 267, 266), (230, 229, 281, 280), (243, 242, 268, 267), (229, 228, 282, 281), (242, 241, 269, 268), (255, 254, 256, 286), (228, 227, 283, 282), (241, 240, 270, 269), (254, 253, 257, 256), (227, 226, 284, 283), (240, 239, 271, 270), (253, 252, 258, 257), (226, 225, 285, 284), (239, 238, 272, 271), (252, 251, 259, 258), (225, 224, 287, 285), (238, 237, 273, 272), (251, 250, 260, 259), (224, 255, 286, 287), (237, 236, 274, 273), (250, 249, 261, 260), (236, 235, 275, 274), (249, 248, 262, 261), (235, 234, 276, 275), (282, 283, 291, 292), (286, 256, 318, 319), (268, 269, 305, 306), (281, 282, 292, 293), (267, 268, 306, 307), (280, 281, 293, 294), (266, 267, 307, 308), (279, 280, 294, 295), (265, 266, 308, 309), (278, 279, 295, 296), (264, 265, 309, 310), (277, 278, 296, 297), (263, 264, 310, 311), (276, 277, 297, 298), (262, 263, 311, 312), (275, 276, 298, 299), (261, 262, 312, 313), (274, 275, 299, 300), (260, 261, 313, 314), (273, 274, 300, 301), (287, 286, 319, 288), (259, 260, 314, 315), (272, 273, 301, 302), (285, 287, 288, 289), (258, 259, 315, 316), (271, 272, 302, 303), (284, 285, 289, 290), (257, 258, 316, 317), (270, 271, 303, 304), (283, 284, 290, 291), (256, 257, 317, 318), (269, 270, 304, 305), (318, 317, 321, 320), (291, 290, 348, 347), (304, 303, 335, 334), (317, 316, 322, 321), (290, 289, 349, 348), (303, 302, 336, 335), (316, 315, 323, 322), (289, 288, 351, 349), (302, 301, 337, 336), (315, 314, 324, 323), (288, 319, 350, 351), (301, 300, 338, 337), (314, 313, 325, 324), (300, 299, 339, 338), (313, 312, 326, 325), (299, 298, 340, 339), (312, 311, 327, 326), (298, 297, 341, 340), (311, 310, 328, 327), (297, 296, 342, 341), (310, 309, 329, 328), (296, 295, 343, 342), (309, 308, 330, 329), (295, 294, 344, 343), (308, 307, 331, 330), (294, 293, 345, 344), (307, 306, 332, 331), (293, 292, 346, 345), (306, 305, 333, 332), (319, 318, 320, 350), (292, 291, 347, 346), (305, 304, 334, 333), (325, 326, 376, 377), (338, 339, 363, 364), (324, 325, 377, 378), (337, 338, 364, 365), (351, 350, 383, 352), (323, 324, 378, 379), (336, 337, 365, 366), (349, 351, 352, 353), (322, 323, 379, 380), (335, 336, 366, 367), (348, 349, 353, 354), (321, 322, 380, 381), (334, 335, 367, 368), (347, 348, 354, 355), (320, 321, 381, 382), (333, 334, 368, 369), (346, 347, 355, 356), (350, 320, 382, 383), (332, 333, 369, 370), (345, 346, 356, 357), (331, 332, 370, 371), (344, 345, 357, 358), (330, 331, 371, 372), (343, 344, 358, 359), (329, 330, 372, 373), (342, 343, 359, 360), (328, 329, 373, 374), (341, 342, 360, 361), (327, 328, 374, 375), (340, 341, 361, 362), (326, 327, 375, 376), (339, 340, 362, 363), (361, 360, 406, 405), (374, 373, 393, 392), (360, 359, 407, 406), (373, 372, 394, 393), (359, 358, 408, 407), (372, 371, 395, 394), (358, 357, 409, 408), (371, 370, 396, 395), (357, 356, 410, 409), (370, 369, 397, 396), (383, 382, 384, 414), (356, 355, 411, 410), (369, 368, 398, 397), (382, 381, 385, 384), (355, 354, 412, 411), (368, 367, 399, 398), (381, 380, 386, 385), (354, 353, 413, 412), (367, 366, 400, 399), (380, 379, 387, 386), (353, 352, 415, 413), (366, 365, 401, 400), (379, 378, 388, 387), (352, 383, 414, 415), (365, 364, 402, 401), (378, 377, 389, 388), (364, 363, 403, 402), (377, 376, 390, 389), (363, 362, 404, 403), (376, 375, 391, 390), (362, 361, 405, 404), (375, 374, 392, 391), (416, 417, 418, 419, 420, 421, 422, 423, 424, 425, 426, 427, 428, 429, 430, 431, 432, 433, 434, 435, 436, 437, 438, 439, 440, 441, 442, 443, 444, 445, 446, 447), (394, 395, 428, 427), (403, 404, 437, 436), (412, 413, 446, 445), (390, 391, 424, 423), (399, 400, 433, 432), (408, 409, 442, 441), (386, 387, 420, 419), (395, 396, 429, 428), (404, 405, 438, 437), (413, 415, 447, 446), (391, 392, 425, 424), (400, 401, 434, 433), (409, 410, 443, 442), (387, 388, 421, 420), (396, 397, 430, 429), (414, 384, 417, 416), (405, 406, 439, 438), (415, 414, 416, 447), (392, 393, 426, 425), (401, 402, 435, 434), (410, 411, 444, 443), (388, 389, 422, 421), (397, 398, 431, 430), (406, 407, 440, 439), (384, 385, 418, 417), (393, 394, 427, 426), (402, 403, 436, 435), (411, 412, 445, 444), (389, 390, 423, 422), (398, 399, 432, 431), (407, 408, 441, 440), (448, 449, 479, 478, 477, 476, 475, 474, 473, 472, 471, 470, 469, 468, 467, 466, 465, 464, 463, 462, 461, 460, 459, 458, 457, 456, 455, 454, 453, 452, 451, 450), (35, 33, 464, 465), (53, 51, 473, 474), (9, 7, 451, 452), (27, 25, 460, 461), (45, 43, 469, 470), (63, 61, 478, 479), (19, 17, 456, 457), (37, 35, 465, 466), (55, 53, 474, 475), (11, 9, 452, 453), (29, 27, 461, 462), (47, 45, 470, 471), (3, 1, 449, 448), (1, 63, 479, 449), (21, 19, 457, 458), (39, 37, 466, 467), (57, 55, 475, 476), (13, 11, 453, 454), (31, 29, 462, 463), (49, 47, 471, 472), (5, 3, 448, 450), (23, 21, 458, 459), (41, 39, 467, 468), (59, 57, 476, 477), (15, 13, 454, 455), (33, 31, 463, 464), (51, 49, 472, 473), (7, 5, 450, 451), (25, 23, 459, 460), (43, 41, 468, 469), (61, 59, 477, 478), (199, 200, 511, 510), (213, 214, 509, 508), (200, 201, 507, 511), (214, 215, 506, 509), (201, 202, 505, 507), (215, 216, 504, 506), (202, 203, 503, 505), (216, 217, 502, 504), (203, 204, 501, 503), (217, 218, 500, 502), (204, 205, 499, 501), (222, 192, 498, 497), (218, 219, 496, 500), (205, 206, 495, 499), (192, 193, 494, 498), (219, 220, 493, 496), (206, 207, 492, 495), (193, 194, 491, 494), (220, 221, 490, 493), (207, 208, 489, 492), (194, 195, 488, 491), (221, 223, 487, 490), (208, 209, 486, 489), (195, 196, 485, 488), (223, 222, 497, 487), (209, 210, 484, 486), (196, 197, 483, 485), (210, 211, 482, 484), (197, 198, 481, 483), (211, 212, 480, 482), (198, 199, 510, 481), (212, 213, 508, 480)])
me_cylinder.polygons.foreach_set('use_smooth', [True] * 482)
me_cylinder.polygons.foreach_set('material_index', [0, 0, 0, 0, 0, 0, 0, 0, 0, 0, 0, 0, 0, 0, 0, 0, 0, 0, 0, 0, 0, 0, 0, 0, 0, 0, 0, 0, 0, 0, 0, 0, 0, 0, 0, 0, 0, 0, 0, 0, 0, 0, 0, 0, 0, 0, 0, 0, 0, 0, 0, 0, 0, 0, 0, 0, 0, 0, 0, 0, 0, 0, 0, 0, 0, 1, 0, 0, 0, 0, 0, 0, 0, 0, 0, 0, 0, 0, 0, 0, 0, 0, 0, 0, 0, 0, 0, 0, 0, 0, 0, 0, 0, 0, 0, 0, 0, 0, 0, 0, 0, 0, 0, 0, 0, 0, 0, 0, 0, 0, 0, 0, 0, 0, 0, 0, 0, 0, 0, 0, 0, 0, 0, 0, 0, 0, 0, 0, 0, 0, 0, 0, 0, 0, 0, 0, 0, 0, 0, 0, 0, 0, 0, 0, 0, 0, 0, 0, 0, 0, 0, 0, 0, 0, 0, 0, 0, 0, 0, 0, 0, 0, 0, 0, 0, 0, 0, 0, 0, 0, 0, 0, 0, 0, 0, 0, 0, 0, 0, 0, 0, 0, 0, 0, 0, 0, 0, 0, 0, 0, 0, 0, 0, 0, 1, 1, 1, 1, 1, 1, 1, 1, 1, 1, 1, 1, 1, 1, 1, 1, 1, 1, 1, 1, 1, 1, 1, 1, 1, 1, 1, 1, 1, 1, 1, 1, 1, 1, 1, 1, 1, 1, 1, 1, 1, 1, 1, 1, 1, 1, 1, 1, 1, 1, 1, 1, 1, 1, 1, 1, 1, 1, 1, 1, 1, 1, 1, 1, 1, 1, 1, 1, 1, 1, 1, 1, 1, 1, 1, 1, 1, 1, 1, 1, 1, 1, 1, 1, 1, 1, 1, 1, 1, 1, 1, 1, 1, 1, 1, 1, 1, 1, 1, 1, 1, 1, 1, 1, 1, 1, 1, 1, 1, 1, 1, 1, 1, 1, 1, 1, 1, 1, 1, 1, 1, 1, 1, 1, 1, 1, 1, 1, 1, 1, 1, 1, 1, 1, 1, 1, 1, 1, 1, 1, 1, 1, 1, 1, 1, 1, 1, 1, 1, 1, 1, 1, 1, 1, 1, 1, 1, 1, 1, 1, 1, 1, 1, 1, 1, 1, 1, 1, 1, 1, 1, 1, 1, 1, 1, 1, 1, 1, 1, 1, 1, 1, 1, 1, 1, 1, 1, 1, 1, 1, 1, 1, 1, 1, 1, 1, 1, 1, 1, 1, 1, 1, 1, 1, 1, 1, 1, 1, 1, 1, 1, 1, 1, 1, 1, 1, 1, 1, 1, 1, 1, 1, 1, 1, 0, 0, 0, 0, 0, 0, 0, 0, 0, 0, 0, 0, 0, 0, 0, 0, 0, 0, 0, 0, 0, 0, 0, 0, 0, 0, 0, 0, 0, 0, 0, 0, 0, 0, 0, 0, 0, 0, 0, 0, 0, 0, 0, 0, 0, 0, 0, 0, 0, 0, 0, 0, 0, 0, 0, 0, 0, 0, 0, 0, 0, 0, 0, 0])
_uv = me_cylinder.uv_layers.new(name='UVMap')
_uv.uv.foreach_set('vector', [1.0, 0.5, 1.0, 1.0, 0.9688, 1.0, 0.9688, 0.5, 0.9688, 0.5, 0.9688, 1.0, 0.9375, 1.0, 0.9375, 0.5, 0.9375, 0.5, 0.9375, 1.0, 0.9062, 1.0, 0.9062, 0.5, 0.9062, 0.5, 0.9062, 1.0, 0.875, 1.0, 0.875, 0.5, 0.875, 0.5, 0.875, 1.0, 0.8438, 1.0, 0.8438, 0.5, 0.8438, 0.5, 0.8438, 1.0, 0.8125, 1.0, 0.8125, 0.5, 0.8125, 0.5, 0.8125, 1.0, 0.7812, 1.0, 0.7812, 0.5, 0.7812, 0.5, 0.7812, 1.0, 0.75, 1.0, 0.75, 0.5, 0.75, 0.5, 0.75, 1.0, 0.7188, 1.0, 0.7188, 0.5, 0.7188, 0.5, 0.7188, 1.0, 0.6875, 1.0, 0.6875, 0.5, 0.6875, 0.5, 0.6875, 1.0, 0.6562, 1.0, 0.6562, 0.5, 0.6562, 0.5, 0.6562, 1.0, 0.625, 1.0, 0.625, 0.5, 0.625, 0.5, 0.625, 1.0, 0.5938, 1.0, 0.5938, 0.5, 0.5938, 0.5, 0.5938, 1.0, 0.5625, 1.0, 0.5625, 0.5, 0.5625, 0.5, 0.5625, 1.0, 0.5312, 1.0, 0.5312, 0.5, 0.5312, 0.5, 0.5312, 1.0, 0.5, 1.0, 0.5, 0.5, 0.5, 0.5, 0.5, 1.0, 0.4688, 1.0, 0.4688, 0.5, 0.4688, 0.5, 0.4688, 1.0, 0.4375, 1.0, 0.4375, 0.5, 0.4375, 0.5, 0.4375, 1.0, 0.4062, 1.0, 0.4062, 0.5, 0.4062, 0.5, 0.4062, 1.0, 0.375, 1.0, 0.375, 0.5, 0.375, 0.5, 0.375, 1.0, 0.3438, 1.0, 0.3438, 0.5, 0.3438, 0.5, 0.3438, 1.0, 0.3125, 1.0, 0.3125, 0.5, 0.3125, 0.5, 0.3125, 1.0, 0.2812, 1.0, 0.2812, 0.5, 0.2812, 0.5, 0.2812, 1.0, 0.25, 1.0, 0.25, 0.5, 0.25, 0.5, 0.25, 1.0, 0.2188, 1.0, 0.2188, 0.5, 0.2188, 0.5, 0.2188, 1.0, 0.1875, 1.0, 0.1875, 0.5, 0.1875, 0.5, 0.1875, 1.0, 0.1562, 1.0, 0.1562, 0.5, 0.1562, 0.5, 0.1562, 1.0, 0.125, 1.0, 0.125, 0.5, 0.125, 0.5, 0.125, 1.0, 0.09375, 1.0, 0.09375, 0.5, 0.09375, 0.5, 0.09375, 1.0, 0.0625, 1.0, 0.0625, 0.5, 0.75, 1.0, 0.7812, 1.0, 0.7812, 1.0, 0.75, 1.0, 0.0625, 0.5, 0.0625, 1.0, 0.03125, 1.0, 0.03125, 0.5, 0.03125, 0.5, 0.03125, 1.0, 0.0, 1.0, 0.0, 0.5, 0.25, 0.5, 0.2188, 0.5, 0.2188, 0.5, 0.25, 0.5, 0.5312, 0.5, 0.5, 0.5, 0.5, 0.5, 0.5312, 0.5, 0.8125, 0.5, 0.7812, 0.5, 0.7812, 0.5, 0.8125, 0.5, 0.125, 0.5, 0.09375, 0.5, 0.09375, 0.5, 0.125, 0.5, 0.4062, 0.5, 0.375, 0.5, 0.375, 0.5, 0.4062, 0.5, 0.6875, 0.5, 0.6562, 0.5, 0.6562, 0.5, 0.6875, 0.5, 0.9688, 0.5, 0.9375, 0.5, 0.9375, 0.5, 0.9688, 0.5, 0.2812, 0.5, 0.25, 0.5, 0.25, 0.5, 0.2812, 0.5, 0.5625, 0.5, 0.5312, 0.5, 0.5312, 0.5, 0.5625, 0.5, 0.8438, 0.5, 0.8125, 0.5, 0.8125, 0.5, 0.8438, 0.5, 0.1562, 0.5, 0.125, 0.5, 0.125, 0.5, 0.1562, 0.5, 0.4375, 0.5, 0.4062, 0.5, 0.4062, 0.5, 0.4375, 0.5, 0.7188, 0.5, 0.6875, 0.5, 0.6875, 0.5, 0.7188, 0.5, 0.03125, 0.5, 0.0, 0.5, 0.0, 0.5, 0.03125, 0.5, 0.3125, 0.5, 0.2812, 0.5, 0.2812, 0.5, 0.3125, 0.5, 1.0, 0.5, 0.9688, 0.5, 0.9688, 0.5, 1.0, 0.5, 0.5938, 0.5, 0.5625, 0.5, 0.5625, 0.5, 0.5938, 0.5, 0.875, 0.5, 0.8438, 0.5, 0.8438, 0.5, 0.875, 0.5, 0.1875, 0.5, 0.1562, 0.5, 0.1562, 0.5, 0.1875, 0.5, 0.4688, 0.5, 0.4375, 0.5, 0.4375, 0.5, 0.4688, 0.5, 0.75, 0.5, 0.7188, 0.5, 0.7188, 0.5, 0.75, 0.5, 0.0625, 0.5, 0.03125, 0.5, 0.03125, 0.5, 0.0625, 0.5, 0.3438, 0.5, 0.3125, 0.5, 0.3125, 0.5, 0.3438, 0.5, 0.625, 0.5, 0.5938, 0.5, 0.5938, 0.5, 0.625, 0.5, 0.9062, 0.5, 0.875, 0.5, 0.875, 0.5, 0.9062, 0.5, 0.2188, 0.5, 0.1875, 0.5, 0.1875, 0.5, 0.2188, 0.5, 0.5, 0.5, 0.4688, 0.5, 0.4688, 0.5, 0.5, 0.5, 0.7812, 0.5, 0.75, 0.5, 0.75, 0.5, 0.7812, 0.5, 0.09375, 0.5, 0.0625, 0.5, 0.0625, 0.5, 0.09375, 0.5, 0.375, 0.5, 0.3438, 0.5, 0.3438, 0.5, 0.375, 0.5, 0.6562, 0.5, 0.625, 0.5, 0.625, 0.5, 0.6562, 0.5, 0.9375, 0.5, 0.9062, 0.5, 0.9062, 0.5, 0.9375, 0.5, 0.9375, 0.5, 0.9062, 0.5, 0.9062, 0.5, 0.9375, 0.5, 0.375, 0.5, 0.3438, 0.5, 0.3438, 0.5, 0.375, 0.5, 0.8125, 0.5, 0.7812, 0.5, 0.7812, 0.5, 0.8125, 0.5, 0.4062, 0.5, 0.375, 0.5, 0.375, 0.5, 0.4062, 0.5, 0.8438, 0.5, 0.8125, 0.5, 0.8125, 0.5, 0.8438, 0.5, 0.4375, 0.5, 0.4062, 0.5, 0.4062, 0.5, 0.4375, 0.5, 0.03125, 0.5, 0.0, 0.5, 0.0, 0.5, 0.03125, 0.5, 0.875, 0.5, 0.8438, 0.5, 0.8438, 0.5, 0.875, 0.5, 0.4688, 0.5, 0.4375, 0.5, 0.4375, 0.5, 0.4688, 0.5, 0.0625, 0.5, 0.03125, 0.5, 0.03125, 0.5, 0.0625, 0.5, 0.9062, 0.5, 0.875, 0.5, 0.875, 0.5, 0.9062, 0.5, 0.5, 0.5, 0.4688, 0.5, 0.4688, 0.5, 0.5, 0.5, 0.09375, 0.5, 0.0625, 0.5, 0.0625, 0.5, 0.09375, 0.5, 0.9375, 0.5, 0.9062, 0.5, 0.9062, 0.5, 0.9375, 0.5, 0.5312, 0.5, 0.5, 0.5, 0.5, 0.5, 0.5312, 0.5, 0.125, 0.5, 0.09375, 0.5, 0.09375, 0.5, 0.125, 0.5, 0.9688, 0.5, 0.9375, 0.5, 0.9375, 0.5, 0.9688, 0.5, 0.5625, 0.5, 0.5312, 0.5, 0.5312, 0.5, 0.5625, 0.5, 0.1562, 0.5, 0.125, 0.5, 0.125, 0.5, 0.1562, 0.5, 1.0, 0.5, 0.9688, 0.5, 0.9688, 0.5, 1.0, 0.5, 0.5938, 0.5, 0.5625, 0.5, 0.5625, 0.5, 0.5938, 0.5, 0.1875, 0.5, 0.1562, 0.5, 0.1562, 0.5, 0.1875, 0.5, 0.625, 0.5, 0.5938, 0.5, 0.5938, 0.5, 0.625, 0.5, 0.2188, 0.5, 0.1875, 0.5, 0.1875, 0.5, 0.2188, 0.5, 0.6562, 0.5, 0.625, 0.5, 0.625, 0.5, 0.6562, 0.5, 0.25, 0.5, 0.2188, 0.5, 0.2188, 0.5, 0.25, 0.5, 0.6875, 0.5, 0.6562, 0.5, 0.6562, 0.5, 0.6875, 0.5, 0.2812, 0.5, 0.25, 0.5, 0.25, 0.5, 0.2812, 0.5, 0.7188, 0.5, 0.6875, 0.5, 0.6875, 0.5, 0.7188, 0.5, 0.3125, 0.5, 0.2812, 0.5, 0.2812, 0.5, 0.3125, 0.5, 0.75, 0.5, 0.7188, 0.5, 0.7188, 0.5, 0.75, 0.5, 0.3438, 0.5, 0.3125, 0.5, 0.3125, 0.5, 0.3438, 0.5, 0.7812, 0.5, 0.75, 0.5, 0.75, 0.5, 0.7812, 0.5, 0.5625, 0.5, 0.5312, 0.5, 0.5312, 0.5, 0.5625, 0.5, 0.9688, 0.5, 0.9375, 0.5, 0.9375, 0.5, 0.9688, 0.5, 0.125, 0.5, 0.09375, 0.5, 0.09375, 0.5, 0.125, 0.5, 0.5312, 0.5, 0.5, 0.5, 0.5, 0.5, 0.5312, 0.5, 0.9375, 0.5, 0.9062, 0.5, 0.9062, 0.5, 0.9375, 0.5, 0.09375, 0.5, 0.0625, 0.5, 0.0625, 0.5, 0.09375, 0.5, 0.5, 0.5, 0.4688, 0.5, 0.4688, 0.5, 0.5, 0.5, 0.9062, 0.5, 0.875, 0.5, 0.875, 0.5, 0.9062, 0.5, 0.0625, 0.5, 0.03125, 0.5, 0.03125, 0.5, 0.0625, 0.5, 0.4688, 0.5, 0.4375, 0.5, 0.4375, 0.5, 0.4688, 0.5, 0.875, 0.5, 0.8438, 0.5, 0.8438, 0.5, 0.875, 0.5, 0.03125, 0.5, 0.0, 0.5, 0.0, 0.5, 0.03125, 0.5, 0.4375, 0.5, 0.4062, 0.5, 0.4062, 0.5, 0.4375, 0.5, 0.8438, 0.5, 0.8125, 0.5, 0.8125, 0.5, 0.8438, 0.5, 0.4062, 0.5, 0.375, 0.5, 0.375, 0.5, 0.4062, 0.5, 0.8125, 0.5, 0.7812, 0.5, 0.7812, 0.5, 0.8125, 0.5, 0.375, 0.5, 0.3438, 0.5, 0.3438, 0.5, 0.375, 0.5, 0.7812, 0.5, 0.75, 0.5, 0.75, 0.5, 0.7812, 0.5, 0.3438, 0.5, 0.3125, 0.5, 0.3125, 0.5, 0.3438, 0.5, 0.75, 0.5, 0.7188, 0.5, 0.7188, 0.5, 0.75, 0.5, 0.3125, 0.5, 0.2812, 0.5, 0.2812, 0.5, 0.3125, 0.5, 0.7188, 0.5, 0.6875, 0.5, 0.6875, 0.5, 0.7188, 0.5, 0.2812, 0.5, 0.25, 0.5, 0.25, 0.5, 0.2812, 0.5, 0.6875, 0.5, 0.6562, 0.5, 0.6562, 0.5, 0.6875, 0.5, 0.25, 0.5, 0.2188, 0.5, 0.2188, 0.5, 0.25, 0.5, 0.6562, 0.5, 0.625, 0.5, 0.625, 0.5, 0.6562, 0.5, 0.2188, 0.5, 0.1875, 0.5, 0.1875, 0.5, 0.2188, 0.5, 0.625, 0.5, 0.5938, 0.5, 0.5938, 0.5, 0.625, 0.5, 0.1875, 0.5, 0.1562, 0.5, 0.1562, 0.5, 0.1875, 0.5, 0.5938, 0.5, 0.5625, 0.5, 0.5625, 0.5, 0.5938, 0.5, 1.0, 0.5, 0.9688, 0.5, 0.9688, 0.5, 1.0, 0.5, 0.1562, 0.5, 0.125, 0.5, 0.125, 0.5, 0.1562, 0.5, 0.5312, 0.5, 0.5, 0.5, 0.5, 0.5, 0.5312, 0.5, 0.125, 0.5, 0.09375, 0.5, 0.09375, 0.5, 0.125, 0.5, 0.9688, 0.5, 0.9375, 0.5, 0.9375, 0.5, 0.9688, 0.5, 0.5625, 0.5, 0.5312, 0.5, 0.5312, 0.5, 0.5625, 0.5, 0.1562, 0.5, 0.125, 0.5, 0.125, 0.5, 0.1562, 0.5, 1.0, 0.5, 0.9688, 0.5, 0.9688, 0.5, 1.0, 0.5, 0.5938, 0.5, 0.5625, 0.5, 0.5625, 0.5, 0.5938, 0.5, 0.1875, 0.5, 0.1562, 0.5, 0.1562, 0.5, 0.1875, 0.5, 0.625, 0.5, 0.5938, 0.5, 0.5938, 0.5, 0.625, 0.5, 0.2188, 0.5, 0.1875, 0.5, 0.1875, 0.5, 0.2188, 0.5, 0.6562, 0.5, 0.625, 0.5, 0.625, 0.5, 0.6562, 0.5, 0.25, 0.5, 0.2188, 0.5, 0.2188, 0.5, 0.25, 0.5, 0.6875, 0.5, 0.6562, 0.5, 0.6562, 0.5, 0.6875, 0.5, 0.2812, 0.5, 0.25, 0.5, 0.25, 0.5, 0.2812, 0.5, 0.7188, 0.5, 0.6875, 0.5, 0.6875, 0.5, 0.7188, 0.5, 0.3125, 0.5, 0.2812, 0.5, 0.2812, 0.5, 0.3125, 0.5, 0.75, 0.5, 0.7188, 0.5, 0.7188, 0.5, 0.75, 0.5, 0.3438, 0.5, 0.3125, 0.5, 0.3125, 0.5, 0.3438, 0.5, 0.7812, 0.5, 0.75, 0.5, 0.75, 0.5, 0.7812, 0.5, 0.375, 0.5, 0.3438, 0.5, 0.3438, 0.5, 0.375, 0.5, 0.8125, 0.5, 0.7812, 0.5, 0.7812, 0.5, 0.8125, 0.5, 0.4062, 0.5, 0.375, 0.5, 0.375, 0.5, 0.4062, 0.5, 0.8438, 0.5, 0.8125, 0.5, 0.8125, 0.5, 0.8438, 0.5, 0.4375, 0.5, 0.4062, 0.5, 0.4062, 0.5, 0.4375, 0.5, 0.03125, 0.5, 0.0, 0.5, 0.0, 0.5, 0.03125, 0.5, 0.875, 0.5, 0.8438, 0.5, 0.8438, 0.5, 0.875, 0.5, 0.4688, 0.5, 0.4375, 0.5, 0.4375, 0.5, 0.4688, 0.5, 0.0625, 0.5, 0.03125, 0.5, 0.03125, 0.5, 0.0625, 0.5, 0.9062, 0.5, 0.875, 0.5, 0.875, 0.5, 0.9062, 0.5, 0.5, 0.5, 0.4688, 0.5, 0.4688, 0.5, 0.5, 0.5, 0.09375, 0.5, 0.0625, 0.5, 0.0625, 0.5, 0.09375, 0.5, 0.9375, 0.5, 0.9062, 0.5, 0.9062, 0.5, 0.9375, 0.5, 0.5938, 0.5, 0.5625, 0.5, 0.5625, 0.5, 0.5938, 0.5, 1.0, 0.5, 0.9688, 0.5, 0.9688, 0.5, 1.0, 0.5, 0.1562, 0.5, 0.125, 0.5, 0.125, 0.5, 0.1562, 0.5, 0.5625, 0.5, 0.5312, 0.5, 0.5312, 0.5, 0.5625, 0.5, 0.9688, 0.5, 0.9375, 0.5, 0.9375, 0.5, 0.9688, 0.5, 0.125, 0.5, 0.09375, 0.5, 0.09375, 0.5, 0.125, 0.5, 0.5312, 0.5, 0.5, 0.5, 0.5, 0.5, 0.5312, 0.5, 0.9375, 0.5, 0.9062, 0.5, 0.9062, 0.5, 0.9375, 0.5, 0.09375, 0.5, 0.0625, 0.5, 0.0625, 0.5, 0.09375, 0.5, 0.5, 0.5, 0.4688, 0.5, 0.4688, 0.5, 0.5, 0.5, 0.9062, 0.5, 0.875, 0.5, 0.875, 0.5, 0.9062, 0.5, 0.0625, 0.5, 0.03125, 0.5, 0.03125, 0.5, 0.0625, 0.5, 0.4688, 0.5, 0.4375, 0.5, 0.4375, 0.5, 0.4688, 0.5, 0.875, 0.5, 0.8438, 0.5, 0.8438, 0.5, 0.875, 0.5, 0.03125, 0.5, 0.0, 0.5, 0.0, 0.5, 0.03125, 0.5, 0.4375, 0.5, 0.4062, 0.5, 0.4062, 0.5, 0.4375, 0.5, 0.8438, 0.5, 0.8125, 0.5, 0.8125, 0.5, 0.8438, 0.5, 0.4062, 0.5, 0.375, 0.5, 0.375, 0.5, 0.4062, 0.5, 0.8125, 0.5, 0.7812, 0.5, 0.7812, 0.5, 0.8125, 0.5, 0.375, 0.5, 0.3438, 0.5, 0.3438, 0.5, 0.375, 0.5, 0.7812, 0.5, 0.75, 0.5, 0.75, 0.5, 0.7812, 0.5, 0.3438, 0.5, 0.3125, 0.5, 0.3125, 0.5, 0.3438, 0.5, 0.75, 0.5, 0.7188, 0.5, 0.7188, 0.5, 0.75, 0.5, 0.3125, 0.5, 0.2812, 0.5, 0.2812, 0.5, 0.3125, 0.5, 0.7188, 0.5, 0.6875, 0.5, 0.6875, 0.5, 0.7188, 0.5, 0.2812, 0.5, 0.25, 0.5, 0.25, 0.5, 0.2812, 0.5, 0.6875, 0.5, 0.6562, 0.5, 0.6562, 0.5, 0.6875, 0.5, 0.25, 0.5, 0.2188, 0.5, 0.2188, 0.5, 0.25, 0.5, 0.6562, 0.5, 0.625, 0.5, 0.625, 0.5, 0.6562, 0.5, 0.2188, 0.5, 0.1875, 0.5, 0.1875, 0.5, 0.2188, 0.5, 0.625, 0.5, 0.5938, 0.5, 0.5938, 0.5, 0.625, 0.5, 0.1875, 0.5, 0.1562, 0.5, 0.1562, 0.5, 0.1875, 0.5, 0.3438, 0.5, 0.3125, 0.5, 0.3125, 0.5, 0.3438, 0.5, 0.7812, 0.5, 0.75, 0.5, 0.75, 0.5, 0.7812, 0.5, 0.375, 0.5, 0.3438, 0.5, 0.3438, 0.5, 0.375, 0.5, 0.8125, 0.5, 0.7812, 0.5, 0.7812, 0.5, 0.8125, 0.5, 0.4062, 0.5, 0.375, 0.5, 0.375, 0.5, 0.4062, 0.5, 0.8438, 0.5, 0.8125, 0.5, 0.8125, 0.5, 0.8438, 0.5, 0.4375, 0.5, 0.4062, 0.5, 0.4062, 0.5, 0.4375, 0.5, 0.03125, 0.5, 0.0, 0.5, 0.0, 0.5, 0.03125, 0.5, 0.875, 0.5, 0.8438, 0.5, 0.8438, 0.5, 0.875, 0.5, 0.4687, 0.5, 0.4375, 0.5, 0.4375, 0.5, 0.4688, 0.5, 0.0625, 0.5, 0.03125, 0.5, 0.03125, 0.5, 0.0625, 0.5, 0.9062, 0.5, 0.875, 0.5, 0.875, 0.5, 0.9062, 0.5, 0.5, 0.5, 0.4687, 0.5, 0.4688, 0.5, 0.5, 0.5, 0.09375, 0.5, 0.0625, 0.5, 0.0625, 0.5, 0.09375, 0.5, 0.9375, 0.5, 0.9062, 0.5, 0.9062, 0.5, 0.9375, 0.5, 0.5312, 0.5, 0.5, 0.5, 0.5, 0.5, 0.5312, 0.5, 0.125, 0.5, 0.09375, 0.5, 0.09375, 0.5, 0.125, 0.5, 0.9688, 0.5, 0.9375, 0.5, 0.9375, 0.5, 0.9688, 0.5, 0.5625, 0.5, 0.5312, 0.5, 0.5312, 0.5, 0.5625, 0.5, 0.1562, 0.5, 0.125, 0.5, 0.125, 0.5, 0.1562, 0.5, 1.0, 0.5, 0.9688, 0.5, 0.9688, 0.5, 1.0, 0.5, 0.5938, 0.5, 0.5625, 0.5, 0.5625, 0.5, 0.5938, 0.5, 0.1875, 0.5, 0.1562, 0.5, 0.1562, 0.5, 0.1875, 0.5, 0.625, 0.5, 0.5938, 0.5, 0.5938, 0.5, 0.625, 0.5, 0.2188, 0.5, 0.1875, 0.5, 0.1875, 0.5, 0.2188, 0.5, 0.6562, 0.5, 0.625, 0.5, 0.625, 0.5, 0.6562, 0.5, 0.25, 0.5, 0.2188, 0.5, 0.2188, 0.5, 0.25, 0.5, 0.6875, 0.5, 0.6562, 0.5, 0.6562, 0.5, 0.6875, 0.5, 0.2812, 0.5, 0.25, 0.5, 0.25, 0.5, 0.2812, 0.5, 0.7188, 0.5, 0.6875, 0.5, 0.6875, 0.5, 0.7188, 0.5, 0.3125, 0.5, 0.2812, 0.5, 0.2812, 0.5, 0.3125, 0.5, 0.75, 0.5, 0.7188, 0.5, 0.7188, 0.5, 0.75, 0.5, 0.7812, 0.5, 0.75, 0.5, 0.75, 0.5, 0.7812, 0.5, 0.3438, 0.5, 0.3125, 0.5, 0.3125, 0.5, 0.3438, 0.5, 0.75, 0.5, 0.7188, 0.5, 0.7188, 0.5, 0.75, 0.5, 0.3125, 0.5, 0.2812, 0.5, 0.2812, 0.5, 0.3125, 0.5, 0.7188, 0.5, 0.6875, 0.5, 0.6875, 0.5, 0.7188, 0.5, 0.2812, 0.5, 0.25, 0.5, 0.25, 0.5, 0.2812, 0.5, 0.6875, 0.5, 0.6562, 0.5, 0.6562, 0.5, 0.6875, 0.5, 0.25, 0.5, 0.2188, 0.5, 0.2188, 0.5, 0.25, 0.5, 0.6562, 0.5, 0.625, 0.5, 0.625, 0.5, 0.6562, 0.5, 0.2188, 0.5, 0.1875, 0.5, 0.1875, 0.5, 0.2188, 0.5, 0.625, 0.5, 0.5938, 0.5, 0.5938, 0.5, 0.625, 0.5, 0.1875, 0.5, 0.1562, 0.5, 0.1562, 0.5, 0.1875, 0.5, 0.5938, 0.5, 0.5625, 0.5, 0.5625, 0.5, 0.5938, 0.5, 1.0, 0.5, 0.9688, 0.5, 0.9688, 0.5, 1.0, 0.5, 0.1562, 0.5, 0.125, 0.5, 0.125, 0.5, 0.1562, 0.5, 0.5625, 0.5, 0.5312, 0.5, 0.5312, 0.5, 0.5625, 0.5, 0.9688, 0.5, 0.9375, 0.5, 0.9375, 0.5, 0.9688, 0.5, 0.125, 0.5, 0.09375, 0.5, 0.09375, 0.5, 0.125, 0.5, 0.5312, 0.5, 0.5, 0.5, 0.5, 0.5, 0.5312, 0.5, 0.9375, 0.5, 0.9062, 0.5, 0.9062, 0.5, 0.9375, 0.5, 0.09375, 0.5, 0.0625, 0.5, 0.0625, 0.5, 0.09375, 0.5, 0.5, 0.5, 0.4688, 0.5, 0.4688, 0.5, 0.5, 0.5, 0.9062, 0.5, 0.875, 0.5, 0.875, 0.5, 0.9062, 0.5, 0.0625, 0.5, 0.03125, 0.5, 0.03125, 0.5, 0.0625, 0.5, 0.4688, 0.5, 0.4375, 0.5, 0.4375, 0.5, 0.4688, 0.5, 0.875, 0.5, 0.8438, 0.5, 0.8438, 0.5, 0.875, 0.5, 0.03125, 0.5, 0.0, 0.5, 0.0, 0.5, 0.03125, 0.5, 0.4375, 0.5, 0.4062, 0.5, 0.4062, 0.5, 0.4375, 0.5, 0.8438, 0.5, 0.8125, 0.5, 0.8125, 0.5, 0.8438, 0.5, 0.4062, 0.5, 0.375, 0.5, 0.375, 0.5, 0.4062, 0.5, 0.8125, 0.5, 0.7812, 0.5, 0.7812, 0.5, 0.8125, 0.5, 0.375, 0.5, 0.3438, 0.5, 0.3438, 0.5, 0.375, 0.5, 0.1562, 0.5, 0.125, 0.5, 0.125, 0.5, 0.1562, 0.5, 1.0, 0.5, 0.9688, 0.5, 0.9688, 0.5, 1.0, 0.5, 0.5938, 0.5, 0.5625, 0.5, 0.5625, 0.5, 0.5938, 0.5, 0.1875, 0.5, 0.1562, 0.5, 0.1562, 0.5, 0.1875, 0.5, 0.625, 0.5, 0.5938, 0.5, 0.5938, 0.5, 0.625, 0.5, 0.2188, 0.5, 0.1875, 0.5, 0.1875, 0.5, 0.2188, 0.5, 0.6562, 0.5, 0.625, 0.5, 0.625, 0.5, 0.6562, 0.5, 0.25, 0.5, 0.2188, 0.5, 0.2188, 0.5, 0.25, 0.5, 0.6875, 0.5, 0.6562, 0.5, 0.6562, 0.5, 0.6875, 0.5, 0.2812, 0.5, 0.25, 0.5, 0.25, 0.5, 0.2812, 0.5, 0.7188, 0.5, 0.6875, 0.5, 0.6875, 0.5, 0.7188, 0.5, 0.3125, 0.5, 0.2812, 0.5, 0.2812, 0.5, 0.3125, 0.5, 0.75, 0.5, 0.7188, 0.5, 0.7188, 0.5, 0.75, 0.5, 0.3438, 0.5, 0.3125, 0.5, 0.3125, 0.5, 0.3438, 0.5, 0.7812, 0.5, 0.75, 0.5, 0.75, 0.5, 0.7812, 0.5, 0.375, 0.5, 0.3438, 0.5, 0.3438, 0.5, 0.375, 0.5, 0.8125, 0.5, 0.7812, 0.5, 0.7812, 0.5, 0.8125, 0.5, 0.4062, 0.5, 0.375, 0.5, 0.375, 0.5, 0.4062, 0.5, 0.8438, 0.5, 0.8125, 0.5, 0.8125, 0.5, 0.8438, 0.5, 0.4375, 0.5, 0.4062, 0.5, 0.4062, 0.5, 0.4375, 0.5, 0.03125, 0.5, 0.0, 0.5, 0.0, 0.5, 0.03125, 0.5, 0.875, 0.5, 0.8438, 0.5, 0.8438, 0.5, 0.875, 0.5, 0.4688, 0.5, 0.4375, 0.5, 0.4375, 0.5, 0.4688, 0.5, 0.0625, 0.5, 0.03125, 0.5, 0.03125, 0.5, 0.0625, 0.5, 0.9062, 0.5, 0.875, 0.5, 0.875, 0.5, 0.9062, 0.5, 0.5, 0.5, 0.4688, 0.5, 0.4688, 0.5, 0.5, 0.5, 0.09375, 0.5, 0.0625, 0.5, 0.0625, 0.5, 0.09375, 0.5, 0.9375, 0.5, 0.9062, 0.5, 0.9062, 0.5, 0.9375, 0.5, 0.5312, 0.5, 0.5, 0.5, 0.5, 0.5, 0.5312, 0.5, 0.125, 0.5, 0.09375, 0.5, 0.09375, 0.5, 0.125, 0.5, 0.9688, 0.5, 0.9375, 0.5, 0.9375, 0.5, 0.9688, 0.5, 0.5625, 0.5, 0.5312, 0.5, 0.5312, 0.5, 0.5625, 0.5, 0.9688, 0.5, 0.9375, 0.5, 0.9375, 0.5, 0.9688, 0.5, 0.125, 0.5, 0.09375, 0.5, 0.09375, 0.5, 0.125, 0.5, 0.5312, 0.5, 0.5, 0.5, 0.5, 0.5, 0.5312, 0.5, 0.9375, 0.5, 0.9062, 0.5, 0.9062, 0.5, 0.9375, 0.5, 0.09375, 0.5, 0.0625, 0.5, 0.0625, 0.5, 0.09375, 0.5, 0.5, 0.5, 0.4688, 0.5, 0.4688, 0.5, 0.5, 0.5, 0.9062, 0.5, 0.875, 0.5, 0.875, 0.5, 0.9062, 0.5, 0.0625, 0.5, 0.03125, 0.5, 0.03125, 0.5, 0.0625, 0.5, 0.4688, 0.5, 0.4375, 0.5, 0.4375, 0.5, 0.4688, 0.5, 0.875, 0.5, 0.8438, 0.5, 0.8438, 0.5, 0.875, 0.5, 0.03125, 0.5, 0.0, 0.5, 0.0, 0.5, 0.03125, 0.5, 0.4375, 0.5, 0.4062, 0.5, 0.4062, 0.5, 0.4375, 0.5, 0.8438, 0.5, 0.8125, 0.5, 0.8125, 0.5, 0.8438, 0.5, 0.4062, 0.5, 0.375, 0.5, 0.375, 0.5, 0.4062, 0.5, 0.8125, 0.5, 0.7812, 0.5, 0.7812, 0.5, 0.8125, 0.5, 0.375, 0.5, 0.3438, 0.5, 0.3438, 0.5, 0.375, 0.5, 0.7812, 0.5, 0.75, 0.5, 0.75, 0.5, 0.7812, 0.5, 0.3438, 0.5, 0.3125, 0.5, 0.3125, 0.5, 0.3438, 0.5, 0.75, 0.5, 0.7188, 0.5, 0.7188, 0.5, 0.75, 0.5, 0.3125, 0.5, 0.2812, 0.5, 0.2812, 0.5, 0.3125, 0.5, 0.7188, 0.5, 0.6875, 0.5, 0.6875, 0.5, 0.7188, 0.5, 0.2812, 0.5, 0.25, 0.5, 0.25, 0.5, 0.2812, 0.5, 0.6875, 0.5, 0.6562, 0.5, 0.6562, 0.5, 0.6875, 0.5, 0.25, 0.5, 0.2188, 0.5, 0.2188, 0.5, 0.25, 0.5, 0.6562, 0.5, 0.625, 0.5, 0.625, 0.5, 0.6562, 0.5, 0.2188, 0.5, 0.1875, 0.5, 0.1875, 0.5, 0.2188, 0.5, 0.625, 0.5, 0.5938, 0.5, 0.5938, 0.5, 0.625, 0.5, 0.1875, 0.5, 0.1562, 0.5, 0.1562, 0.5, 0.1875, 0.5, 0.5938, 0.5, 0.5625, 0.5, 0.5625, 0.5, 0.5938, 0.5, 1.0, 0.5, 0.9688, 0.5, 0.9688, 0.5, 1.0, 0.5, 0.1562, 0.5, 0.125, 0.5, 0.125, 0.5, 0.1562, 0.5, 0.5625, 0.5, 0.5312, 0.5, 0.5312, 0.5, 0.5625, 0.5, 0.8125, 0.5, 0.7812, 0.5, 0.7812, 0.5, 0.8125, 0.5, 0.4062, 0.5, 0.375, 0.5, 0.375, 0.5, 0.4062, 0.5, 0.8438, 0.5, 0.8125, 0.5, 0.8125, 0.5, 0.8438, 0.5, 0.4375, 0.5, 0.4062, 0.5, 0.4062, 0.5, 0.4375, 0.5, 0.03125, 0.5, 0.0, 0.5, 0.0, 0.5, 0.03125, 0.5, 0.875, 0.5, 0.8438, 0.5, 0.8438, 0.5, 0.875, 0.5, 0.4688, 0.5, 0.4375, 0.5, 0.4375, 0.5, 0.4688, 0.5, 0.0625, 0.5, 0.03125, 0.5, 0.03125, 0.5, 0.0625, 0.5, 0.9062, 0.5, 0.875, 0.5, 0.875, 0.5, 0.9062, 0.5, 0.5, 0.5, 0.4688, 0.5, 0.4688, 0.5, 0.5, 0.5, 0.09375, 0.5, 0.0625, 0.5, 0.0625, 0.5, 0.09375, 0.5, 0.9375, 0.5, 0.9062, 0.5, 0.9062, 0.5, 0.9375, 0.5, 0.5312, 0.5, 0.5, 0.5, 0.5, 0.5, 0.5312, 0.5, 0.125, 0.5, 0.09375, 0.5, 0.09375, 0.5, 0.125, 0.5, 0.9688, 0.5, 0.9375, 0.5, 0.9375, 0.5, 0.9688, 0.5, 0.5625, 0.5, 0.5312, 0.5, 0.5312, 0.5, 0.5625, 0.5, 0.1562, 0.5, 0.125, 0.5, 0.125, 0.5, 0.1562, 0.5, 1.0, 0.5, 0.9688, 0.5, 0.9688, 0.5, 1.0, 0.5, 0.5938, 0.5, 0.5625, 0.5, 0.5625, 0.5, 0.5938, 0.5, 0.1875, 0.5, 0.1562, 0.5, 0.1562, 0.5, 0.1875, 0.5, 0.625, 0.5, 0.5938, 0.5, 0.5938, 0.5, 0.625, 0.5, 0.2188, 0.5, 0.1875, 0.5, 0.1875, 0.5, 0.2188, 0.5, 0.6562, 0.5, 0.625, 0.5, 0.625, 0.5, 0.6562, 0.5, 0.25, 0.5, 0.2188, 0.5, 0.2188, 0.5, 0.25, 0.5, 0.6875, 0.5, 0.6562, 0.5, 0.6562, 0.5, 0.6875, 0.5, 0.2812, 0.5, 0.25, 0.5, 0.25, 0.5, 0.2812, 0.5, 0.7188, 0.5, 0.6875, 0.5, 0.6875, 0.5, 0.7188, 0.5, 0.3125, 0.5, 0.2812, 0.5, 0.2812, 0.5, 0.3125, 0.5, 0.75, 0.5, 0.7188, 0.5, 0.7188, 0.5, 0.75, 0.5, 0.3438, 0.5, 0.3125, 0.5, 0.3125, 0.5, 0.3438, 0.5, 0.7812, 0.5, 0.75, 0.5, 0.75, 0.5, 0.7812, 0.5, 0.375, 0.5, 0.3438, 0.5, 0.3438, 0.5, 0.375, 0.5, 0.3125, 0.5, 0.2812, 0.5, 0.2812, 0.5, 0.3125, 0.5, 0.7188, 0.5, 0.6875, 0.5, 0.6875, 0.5, 0.7188, 0.5, 0.2812, 0.5, 0.25, 0.5, 0.25, 0.5, 0.2812, 0.5, 0.6875, 0.5, 0.6562, 0.5, 0.6562, 0.5, 0.6875, 0.5, 0.25, 0.5, 0.2188, 0.5, 0.2188, 0.5, 0.25, 0.5, 0.6562, 0.5, 0.625, 0.5, 0.625, 0.5, 0.6562, 0.5, 0.2188, 0.5, 0.1875, 0.5, 0.1875, 0.5, 0.2188, 0.5, 0.625, 0.5, 0.5938, 0.5, 0.5938, 0.5, 0.625, 0.5, 0.1875, 0.5, 0.1562, 0.5, 0.1562, 0.5, 0.1875, 0.5, 0.5938, 0.5, 0.5625, 0.5, 0.5625, 0.5, 0.5938, 0.5, 1.0, 0.5, 0.9688, 0.5, 0.9688, 0.5, 1.0, 0.5, 0.1562, 0.5, 0.125, 0.5, 0.125, 0.5, 0.1562, 0.5, 0.5625, 0.5, 0.5312, 0.5, 0.5312, 0.5, 0.5625, 0.5, 0.9688, 0.5, 0.9375, 0.5, 0.9375, 0.5, 0.9688, 0.5, 0.125, 0.5, 0.09375, 0.5, 0.09375, 0.5, 0.125, 0.5, 0.5312, 0.5, 0.5, 0.5, 0.5, 0.5, 0.5312, 0.5, 0.9375, 0.5, 0.9062, 0.5, 0.9062, 0.5, 0.9375, 0.5, 0.09375, 0.5, 0.0625, 0.5, 0.0625, 0.5, 0.09375, 0.5, 0.5, 0.5, 0.4688, 0.5, 0.4688, 0.5, 0.5, 0.5, 0.9062, 0.5, 0.875, 0.5, 0.875, 0.5, 0.9062, 0.5, 0.0625, 0.5, 0.03125, 0.5, 0.03125, 0.5, 0.0625, 0.5, 0.4688, 0.5, 0.4375, 0.5, 0.4375, 0.5, 0.4688, 0.5, 0.875, 0.5, 0.8438, 0.5, 0.8438, 0.5, 0.875, 0.5, 0.03125, 0.5, 0.0, 0.5, 0.0, 0.5, 0.03125, 0.5, 0.4375, 0.5, 0.4062, 0.5, 0.4062, 0.5, 0.4375, 0.5, 0.8438, 0.5, 0.8125, 0.5, 0.8125, 0.5, 0.8438, 0.5, 0.4062, 0.5, 0.375, 0.5, 0.375, 0.5, 0.4062, 0.5, 0.8125, 0.5, 0.7812, 0.5, 0.7812, 0.5, 0.8125, 0.5, 0.375, 0.5, 0.3438, 0.5, 0.3438, 0.5, 0.375, 0.5, 0.7812, 0.5, 0.75, 0.5, 0.75, 0.5, 0.7812, 0.5, 0.3438, 0.5, 0.3125, 0.5, 0.3125, 0.5, 0.3438, 0.5, 0.75, 0.5, 0.7188, 0.5, 0.7188, 0.5, 0.75, 0.5, 0.75, 0.49, 0.7968, 0.4854, 0.8418, 0.4717, 0.8833, 0.4496, 0.9197, 0.4197, 0.9496, 0.3833, 0.9717, 0.3418, 0.9854, 0.2968, 0.99, 0.25, 0.9854, 0.2032, 0.9717, 0.1582, 0.9496, 0.1167, 0.9197, 0.08029, 0.8833, 0.05045, 0.8418, 0.02827, 0.7968, 0.01461, 0.75, 0.01, 0.7032, 0.01461, 0.6582, 0.02827, 0.6167, 0.05045, 0.5803, 0.08029, 0.5504, 0.1167, 0.5283, 0.1582, 0.5146, 0.2032, 0.51, 0.25, 0.5146, 0.2968, 0.5283, 0.3418, 0.5504, 0.3833, 0.5803, 0.4197, 0.6167, 0.4496, 0.6582, 0.4717, 0.7032, 0.4854, 0.6562, 0.5, 0.625, 0.5, 0.625, 0.5, 0.6562, 0.5, 0.375, 0.5, 0.3438, 0.5, 0.3438, 0.5, 0.375, 0.5, 0.09375, 0.5, 0.0625, 0.5, 0.0625, 0.5, 0.09375, 0.5, 0.7812, 0.5, 0.75, 0.5, 0.75, 0.5, 0.7812, 0.5, 0.5, 0.5, 0.4688, 0.5, 0.4688, 0.5, 0.5, 0.5, 0.2188, 0.5, 0.1875, 0.5, 0.1875, 0.5, 0.2188, 0.5, 0.9062, 0.5, 0.875, 0.5, 0.875, 0.5, 0.9062, 0.5, 0.625, 0.5, 0.5938, 0.5, 0.5938, 0.5, 0.625, 0.5, 0.3438, 0.5, 0.3125, 0.5, 0.3125, 0.5, 0.3438, 0.5, 0.0625, 0.5, 0.03125, 0.5, 0.03125, 0.5, 0.0625, 0.5, 0.75, 0.5, 0.7188, 0.5, 0.7188, 0.5, 0.75, 0.5, 0.4688, 0.5, 0.4375, 0.5, 0.4375, 0.5, 0.4688, 0.5, 0.1875, 0.5, 0.1562, 0.5, 0.1562, 0.5, 0.1875, 0.5, 0.875, 0.5, 0.8438, 0.5, 0.8438, 0.5, 0.875, 0.5, 0.5938, 0.5, 0.5625, 0.5, 0.5625, 0.5, 0.5938, 0.5, 1.0, 0.5, 0.9688, 0.5, 0.9688, 0.5, 1.0, 0.5, 0.3125, 0.5, 0.2812, 0.5, 0.2812, 0.5, 0.3125, 0.5, 0.03125, 0.5, 0.0, 0.5, 0.0, 0.5, 0.03125, 0.5, 0.7188, 0.5, 0.6875, 0.5, 0.6875, 0.5, 0.7188, 0.5, 0.4375, 0.5, 0.4062, 0.5, 0.4062, 0.5, 0.4375, 0.5, 0.1562, 0.5, 0.125, 0.5, 0.125, 0.5, 0.1562, 0.5, 0.8438, 0.5, 0.8125, 0.5, 0.8125, 0.5, 0.8438, 0.5, 0.5625, 0.5, 0.5312, 0.5, 0.5312, 0.5, 0.5625, 0.5, 0.2812, 0.5, 0.25, 0.5, 0.25, 0.5, 0.2812, 0.5, 0.9688, 0.5, 0.9375, 0.5, 0.9375, 0.5, 0.9688, 0.5, 0.6875, 0.5, 0.6562, 0.5, 0.6562, 0.5, 0.6875, 0.5, 0.4062, 0.5, 0.375, 0.5, 0.375, 0.5, 0.4062, 0.5, 0.125, 0.5, 0.09375, 0.5, 0.09375, 0.5, 0.125, 0.5, 0.8125, 0.5, 0.7812, 0.5, 0.7812, 0.5, 0.8125, 0.5, 0.5312, 0.5, 0.5, 0.5, 0.5, 0.5, 0.5312, 0.5, 0.25, 0.5, 0.2188, 0.5, 0.2188, 0.5, 0.25, 0.5, 0.2968, 0.4854, 0.25, 0.49, 0.2032, 0.4854, 0.1582, 0.4717, 0.1167, 0.4496, 0.08029, 0.4197, 0.05045, 0.3833, 0.02827, 0.3418, 0.01461, 0.2968, 0.01, 0.25, 0.01461, 0.2032, 0.02827, 0.1582, 0.05045, 0.1167, 0.08029, 0.08029, 0.1167, 0.05045, 0.1582, 0.02827, 0.2032, 0.01461, 0.25, 0.01, 0.2968, 0.01461, 0.3418, 0.02827, 0.3833, 0.05045, 0.4197, 0.08029, 0.4496, 0.1167, 0.4717, 0.1582, 0.4854, 0.2032, 0.49, 0.25, 0.4854, 0.2968, 0.4717, 0.3418, 0.4496, 0.3833, 0.4197, 0.4197, 0.3833, 0.4496, 0.3418, 0.4717, 0.4688, 1.0, 0.5, 1.0, 0.5, 1.0, 0.4688, 1.0, 0.1875, 1.0, 0.2188, 1.0, 0.2188, 1.0, 0.1875, 1.0, 0.875, 1.0, 0.9062, 1.0, 0.9062, 1.0, 0.875, 1.0, 0.5938, 1.0, 0.625, 1.0, 0.625, 1.0, 0.5938, 1.0, 0.3125, 1.0, 0.3438, 1.0, 0.3438, 1.0, 0.3125, 1.0, 0.03125, 1.0, 0.0625, 1.0, 0.0625, 1.0, 0.03125, 1.0, 0.7188, 1.0, 0.75, 1.0, 0.75, 1.0, 0.7188, 1.0, 0.4375, 1.0, 0.4688, 1.0, 0.4688, 1.0, 0.4375, 1.0, 0.1562, 1.0, 0.1875, 1.0, 0.1875, 1.0, 0.1562, 1.0, 0.8438, 1.0, 0.875, 1.0, 0.875, 1.0, 0.8438, 1.0, 0.5625, 1.0, 0.5938, 1.0, 0.5938, 1.0, 0.5625, 1.0, 0.2812, 1.0, 0.3125, 1.0, 0.3125, 1.0, 0.2812, 1.0, 0.9688, 1.0, 1.0, 1.0, 1.0, 1.0, 0.9688, 1.0, 0.0, 1.0, 0.03125, 1.0, 0.03125, 1.0, 0.0, 1.0, 0.6875, 1.0, 0.7188, 1.0, 0.7188, 1.0, 0.6875, 1.0, 0.4062, 1.0, 0.4375, 1.0, 0.4375, 1.0, 0.4062, 1.0, 0.125, 1.0, 0.1562, 1.0, 0.1562, 1.0, 0.125, 1.0, 0.8125, 1.0, 0.8438, 1.0, 0.8438, 1.0, 0.8125, 1.0, 0.5312, 1.0, 0.5625, 1.0, 0.5625, 1.0, 0.5312, 1.0, 0.25, 1.0, 0.2812, 1.0, 0.2812, 1.0, 0.25, 1.0, 0.9375, 1.0, 0.9688, 1.0, 0.9688, 1.0, 0.9375, 1.0, 0.6562, 1.0, 0.6875, 1.0, 0.6875, 1.0, 0.6562, 1.0, 0.375, 1.0, 0.4062, 1.0, 0.4062, 1.0, 0.375, 1.0, 0.09375, 1.0, 0.125, 1.0, 0.125, 1.0, 0.09375, 1.0, 0.7812, 1.0, 0.8125, 1.0, 0.8125, 1.0, 0.7812, 1.0, 0.5, 1.0, 0.5312, 1.0, 0.5312, 1.0, 0.5, 1.0, 0.2188, 1.0, 0.25, 1.0, 0.25, 1.0, 0.2188, 1.0, 0.9062, 1.0, 0.9375, 1.0, 0.9375, 1.0, 0.9062, 1.0, 0.625, 1.0, 0.6562, 1.0, 0.6562, 1.0, 0.625, 1.0, 0.3438, 1.0, 0.375, 1.0, 0.375, 1.0, 0.3438, 1.0, 0.0625, 1.0, 0.09375, 1.0, 0.09375, 1.0, 0.0625, 1.0, 0.75, 0.5, 0.7188, 0.5, 0.7188, 0.5, 0.75, 0.5, 0.3125, 0.5, 0.2812, 0.5, 0.2812, 0.5, 0.3125, 0.5, 0.7188, 0.5, 0.6875, 0.5, 0.6875, 0.5, 0.7188, 0.5, 0.2812, 0.5, 0.25, 0.5, 0.25, 0.5, 0.2812, 0.5, 0.6875, 0.5, 0.6562, 0.5, 0.6562, 0.5, 0.6875, 0.5, 0.25, 0.5, 0.2188, 0.5, 0.2188, 0.5, 0.25, 0.5, 0.6562, 0.5, 0.625, 0.5, 0.625, 0.5, 0.6562, 0.5, 0.2188, 0.5, 0.1875, 0.5, 0.1875, 0.5, 0.2188, 0.5, 0.625, 0.5, 0.5938, 0.5, 0.5938, 0.5, 0.625, 0.5, 0.1875, 0.5, 0.1562, 0.5, 0.1562, 0.5, 0.1875, 0.5, 0.5938, 0.5, 0.5625, 0.5, 0.5625, 0.5, 0.5938, 0.5, 1.0, 0.5, 0.9688, 0.5, 0.9688, 0.5, 1.0, 0.5, 0.1562, 0.5, 0.125, 0.5, 0.125, 0.5, 0.1562, 0.5, 0.5625, 0.5, 0.5312, 0.5, 0.5312, 0.5, 0.5625, 0.5, 0.9688, 0.5, 0.9375, 0.5, 0.9375, 0.5, 0.9688, 0.5, 0.125, 0.5, 0.09375, 0.5, 0.09375, 0.5, 0.125, 0.5, 0.5312, 0.5, 0.5, 0.5, 0.5, 0.5, 0.5312, 0.5, 0.9375, 0.5, 0.9062, 0.5, 0.9062, 0.5, 0.9375, 0.5, 0.09375, 0.5, 0.0625, 0.5, 0.0625, 0.5, 0.09375, 0.5, 0.5, 0.5, 0.4688, 0.5, 0.4687, 0.5, 0.5, 0.5, 0.9062, 0.5, 0.875, 0.5, 0.875, 0.5, 0.9062, 0.5, 0.0625, 0.5, 0.03125, 0.5, 0.03125, 0.5, 0.0625, 0.5, 0.4688, 0.5, 0.4375, 0.5, 0.4375, 0.5, 0.4687, 0.5, 0.875, 0.5, 0.8438, 0.5, 0.8438, 0.5, 0.875, 0.5, 0.03125, 0.5, 0.0, 0.5, 0.0, 0.5, 0.03125, 0.5, 0.4375, 0.5, 0.4062, 0.5, 0.4062, 0.5, 0.4375, 0.5, 0.8438, 0.5, 0.8125, 0.5, 0.8125, 0.5, 0.8438, 0.5, 0.4062, 0.5, 0.375, 0.5, 0.375, 0.5, 0.4062, 0.5, 0.8125, 0.5, 0.7812, 0.5, 0.7812, 0.5, 0.8125, 0.5, 0.375, 0.5, 0.3438, 0.5, 0.3438, 0.5, 0.375, 0.5, 0.7812, 0.5, 0.75, 0.5, 0.75, 0.5, 0.7812, 0.5, 0.3438, 0.5, 0.3125, 0.5, 0.3125, 0.5, 0.3438, 0.5])
me_cylinder.materials.append(mat_material_001)
me_cylinder.materials.append(mat_material_002)
me_cylinder.use_remesh_fix_poles = True
me_cylinder.use_remesh_preserve_attributes = False
me_cylinder.update()
me_plane_001 = bpy.data.meshes.new('Plane.001')
me_plane_001.from_pydata([(-1.0, -1.0, 0.0), (1.0, -1.0, 0.0), (-1.0, 1.0, 0.0), (1.0, 1.0, 0.0), (-1.009, -1.0, 1.493), (0.9905, -1.0, 1.493), (-1.002, -1.0, 0.3023), (0.9981, -1.0, 0.3023), (-1.002, -1.0, 0.3023), (-1.0, -1.0, 0.0), (1.0, -1.0, 0.0), (0.9981, -1.0, 0.3023)], [], [(0, 1, 3, 2), (1, 0, 9, 10), (7, 6, 4, 5), (10, 9, 8, 11), (6, 7, 11, 8)])
_uv = me_plane_001.uv_layers.new(name='UVMap')
_uv.uv.foreach_set('vector', [0.0, 0.0, 1.0, 0.0, 1.0, 1.0, 0.0, 1.0, 1.0, 0.0, 0.0, 0.0, 0.0, 0.0, 1.0, 0.0, 1.0, 0.0, 0.0, 0.0, 0.0, 0.0, 1.0, 0.0, 1.0, 0.0, 0.0, 0.0, 0.0, 0.0, 1.0, 0.0, 0.0, 0.0, 1.0, 0.0, 1.0, 0.0, 0.0, 0.0])
me_plane_001.materials.append(mat_material)
me_plane_001.use_remesh_fix_poles = True
me_plane_001.use_remesh_preserve_attributes = False
me_plane_001.update()
me_protos_gran_reserva_gen_rica = bpy.data.meshes.new('Protos-Gran-Reserva-GENÉRICA')
me_protos_gran_reserva_gen_rica.from_pydata([(-0.372, -0.5, 0.0), (0.372, -0.5, 0.0), (-0.372, 0.5, 0.0), (0.372, 0.5, 0.0)], [], [(0, 1, 3, 2)])
me_protos_gran_reserva_gen_rica.polygons.foreach_set('use_smooth', [True] * 1)
_uv = me_protos_gran_reserva_gen_rica.uv_layers.new(name='UVMap')
_uv.uv.foreach_set('vector', [0.0, 0.0, 1.0, 0.0, 1.0, 1.0, 0.0, 1.0])
me_protos_gran_reserva_gen_rica.materials.append(mat_protos_gran_reserva_gen_rica)
me_protos_gran_reserva_gen_rica.use_remesh_fix_poles = True
me_protos_gran_reserva_gen_rica.use_remesh_preserve_attributes = False
me_protos_gran_reserva_gen_rica.update()

# ---- objects
ob_light = bpy.data.objects.new('Light', light_light)
ob_camera = bpy.data.objects.new('Camera', cam_camera)
ob_cylinder = bpy.data.objects.new('Cylinder', me_cylinder)
ob_light_001 = bpy.data.objects.new('Light.001', light_light_001)
ob_plane = bpy.data.objects.new('Plane', me_plane_001)
ob_protos_gran_reserva_gen_rica = bpy.data.objects.new('Protos-Gran-Reserva-GENÉRICA', me_protos_gran_reserva_gen_rica)

# ---- transforms, parenting, visibility, modifiers, constraints
ob_light.location = (1.877, 2.209, 4.147)
ob_light.rotation_euler = (1.571, 0.0, 0.0)
ob_light.lock_rotations_4d = False
ob_light.empty_display_type = 'ARROWS'
ob_light.color = (0.0, 0.0, 0.0, 0.0)
ob_light.lineart.crease_threshold = 0.0
ob_camera.location = (7.359, -6.926, 4.958)
ob_camera.rotation_euler = (1.109, 0.0, 0.8149)
ob_camera.lock_rotations_4d = False
ob_camera.empty_display_type = 'ARROWS'
ob_camera.color = (0.0, 0.0, 0.0, 0.0)
ob_camera.display_type = 'WIRE'
ob_camera.lineart.crease_threshold = 0.0
ob_cylinder.location = (0.0, -2.0, 0.0)
ob_cylinder.scale = (-0.4927, -0.4927, -0.4927)
_vg = ob_cylinder.vertex_groups.new(name='Group')
_m = ob_cylinder.modifiers.new('Auto Smooth', 'NODES')
_m.node_group = ng_auto_smooth
_gi = [s.identifier for s in ng_auto_smooth.interface.items_tree if s.item_type == 'SOCKET' and s.in_out == 'INPUT']
_m[_gi[1]] = 0.5236  # Angle
ob_light_001.location = (-2.153, 2.349, 4.277)
ob_light_001.rotation_euler = (1.571, 0.0, 0.0)
ob_light_001.lock_rotations_4d = False
ob_light_001.empty_display_type = 'ARROWS'
ob_light_001.color = (0.0, 0.0, 0.0, 0.0)
ob_light_001.lineart.crease_threshold = 0.0
ob_plane.location = (0.03542, -2.086, -2.215)
ob_plane.scale = (5.739, 5.739, 5.739)
ob_protos_gran_reserva_gen_rica.location = (0.0, -1.5, -0.17)
ob_protos_gran_reserva_gen_rica.rotation_euler = (1.571, 0.0, 3.142)
ob_protos_gran_reserva_gen_rica.scale = (1.38, 1.38, 1.38)
_m = ob_protos_gran_reserva_gen_rica.modifiers.new('Subdivision', 'SUBSURF')
_m.subdivision_type = 'SIMPLE'
_m.levels = 3
_m = ob_protos_gran_reserva_gen_rica.modifiers.new('Shrinkwrap', 'SHRINKWRAP')
_m.wrap_method = 'TARGET_PROJECT'
_m.target = ob_cylinder
_m.offset = 0.02

# ---- collection membership
col_collection.objects.link(ob_light)
col_collection.objects.link(ob_camera)
col_collection.objects.link(ob_cylinder)
col_collection.objects.link(ob_light_001)
col_collection.objects.link(ob_plane)
col_collection.objects.link(ob_protos_gran_reserva_gen_rica)

# ---- scene / render settings (as saved in the file)
scene.camera = ob_camera
scene.frame_start = 1; scene.frame_end = 250; scene.frame_set(245)
scene.render.engine = 'CYCLES'
scene.cycles.sampling_pattern = 'TABULATED_SOBOL'
scene.cycles.use_light_tree = False
scene.view_settings.view_transform = 'Filmic'
bpy.context.view_layer.update()
